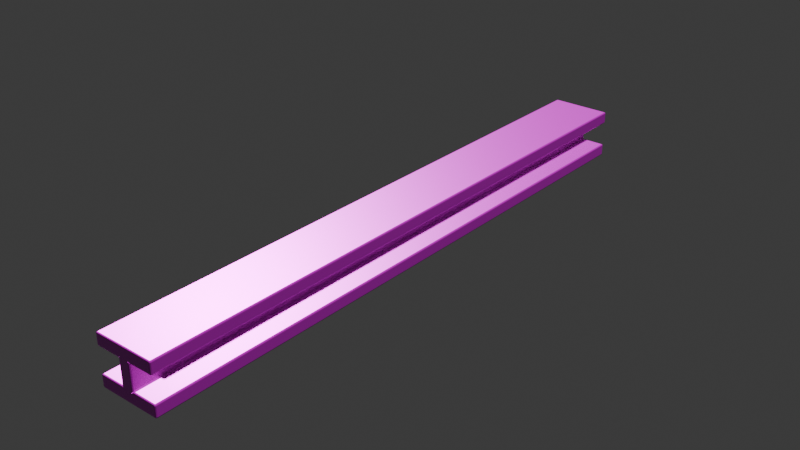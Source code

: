 # Source: beam_01.blend  (saved by Blender 4.5.87; exported with 4.5.12 LTS)
import bpy
from mathutils import Matrix  # noqa: F401  (used for matrix-valued properties, if any)

bpy.ops.wm.read_factory_settings(use_empty=True)
scene = bpy.context.scene
scene.name = 'Scene'

# ---- collections
col_collection = bpy.data.collections.new('Collection'); scene.collection.children.link(col_collection)

# ---- images (referenced by path relative to the original .blend; pixels are not part of the script)
import os
ASSET_DIR = os.environ.get("B2B_ASSET_DIR", "")  # directory of the original .blend (textures are referenced by path, not embedded)
HERE = os.path.dirname(os.path.abspath(__file__))  # packed textures are extracted next to this script under _unpacked/

def load_image(name, relpath, width, height, colorspace="sRGB"):
    """Load a texture the original file referenced (path relative to the .blend, or extracted next to this script)."""
    p = next((c for c in (os.path.join(HERE, relpath), os.path.join(ASSET_DIR, relpath)) if relpath and os.path.exists(c)), "")
    if p:
        img = bpy.data.images.load(p, check_existing=True)
        img.name = name
    else:  # same state as the original file: an image datablock whose file is absent (Cycles renders it pink)
        img = bpy.data.images.new(name, width, height)
        img.source = "FILE"
        img.filepath = "//" + (relpath or name)
    img.colorspace_settings.name = colorspace
    return img
img_beam01_basecolor_png = load_image('Beam01_BaseColor.png', 'Beam01_BaseColor.png', 1024, 1024, 'sRGB')
img_beam01_metallic_png = load_image('Beam01_Metallic.png', 'Beam01_Metallic.png', 1024, 1024, 'Non-Color')
img_beam01_roughness_png = load_image('Beam01_Roughness.png', 'Beam01_Roughness.png', 1024, 1024, 'Non-Color')
img_beam01_normal_png = load_image('Beam01_Normal.png', 'Beam01_Normal.png', 1024, 1024, 'Non-Color')

# ---- materials (node trees are filled in below, after node groups)
mat_beam01 = bpy.data.materials.new('Beam01')
mat_beam01.use_backface_culling = True

# ---- material node trees
mat_beam01.use_nodes = True; mat_beam01.node_tree.nodes.clear()
_N = mat_beam01.node_tree.nodes; _L = mat_beam01.node_tree.links
n0 = _N.new('ShaderNodeBsdfPrincipled'); n0.name = 'Principled BSDF'; n0.location = (20, 300)
n1 = _N.new('ShaderNodeOutputMaterial'); n1.name = 'Material Output'; n1.location = (300, 300)
n2 = _N.new('ShaderNodeTexImage'); n2.name = 'Image Texture'; n2.location = (85, -36)
n2.label = 'Base Color'
n2.image = img_beam01_basecolor_png
n3 = _N.new('ShaderNodeTexImage'); n3.name = 'Image Texture.001'; n3.location = (85, -316)
n3.label = 'Metallic'
n3.image = img_beam01_metallic_png
n4 = _N.new('ShaderNodeTexImage'); n4.name = 'Image Texture.002'; n4.location = (85, -596)
n4.label = 'Roughness'
n4.image = img_beam01_roughness_png
n5 = _N.new('ShaderNodeTexImage'); n5.name = 'Image Texture.003'; n5.location = (85, -876)
n5.label = 'Normal'
n5.image = img_beam01_normal_png
n6 = _N.new('ShaderNodeNormalMap'); n6.name = 'Normal Map'; n6.location = (-230, -340)
n7 = _N.new('ShaderNodeMapping'); n7.name = 'Mapping'; n7.location = (230, -36)
n8 = _N.new('NodeReroute'); n8.name = 'Reroute'; n8.location = (35, -592)
n8.width = 10
n8.socket_idname = 'NodeSocketVector'
n9 = _N.new('ShaderNodeTexCoord'); n9.name = 'Texture Coordinate'; n9.location = (30, -36)
n10 = _N.new('NodeFrame'); n10.name = 'Frame'; n10.location = (-1260, 336)
n10.label = 'Mapping'
n10.width = 400
n11 = _N.new('NodeFrame'); n11.name = 'Frame.001'; n11.location = (-615, 536)
n11.label = 'Textures'
n11.width = 355
n2.parent = n11
n3.parent = n11
n4.parent = n11
n5.parent = n11
n7.parent = n10
n8.parent = n11
n9.parent = n10
_L.new(n0.outputs[0], n1.inputs[0])
_L.new(n2.outputs[0], n0.inputs[0])
_L.new(n3.outputs[0], n0.inputs[1])
_L.new(n4.outputs[0], n0.inputs[2])
_L.new(n5.outputs[0], n6.inputs[1])
_L.new(n6.outputs[0], n0.inputs[5])
_L.new(n8.outputs[0], n2.inputs[0])
_L.new(n8.outputs[0], n3.inputs[0])
_L.new(n8.outputs[0], n4.inputs[0])
_L.new(n8.outputs[0], n5.inputs[0])
_L.new(n7.outputs[0], n8.inputs[0])
_L.new(n9.outputs[2], n7.inputs[0])
n1.is_active_output = True

# ---- world
world_world = bpy.data.worlds.new('World'); scene.world = world_world
world_world.use_nodes = True; world_world.node_tree.nodes.clear()
_N = world_world.node_tree.nodes; _L = world_world.node_tree.links
n0 = _N.new('ShaderNodeOutputWorld'); n0.name = 'World Output'; n0.location = (200, 100)
n1 = _N.new('ShaderNodeBackground'); n1.name = 'Background'; n1.location = (-200, 100)
n1.inputs[0].default_value = (0.05088, 0.05088, 0.05088, 1.0)
_L.new(n1.outputs[0], n0.inputs[0])
n0.is_active_output = True
world_world.color = (0.05088, 0.05088, 0.05088)
world_world.sun_shadow_jitter_overblur = 0.0

# ---- meshes
me_beam = bpy.data.meshes.new('Beam')
me_beam.from_pydata([(-0.5, -4.975, 0.375), (-0.4927, -4.993, 0.375), (-0.4894, -4.989, 0.3894), (-0.4927, -4.975, 0.3927), (-0.475, -5.0, 0.375), (-0.475, -4.993, 0.3927), (-0.4894, -4.989, 0.3894), (-0.4927, -4.993, 0.375), (-0.475, -4.975, 0.4), (-0.4927, -4.975, 0.3927), (-0.4894, -4.989, 0.3894), (-0.475, -4.993, 0.3927), (0.475, -4.975, 0.4), (0.475, -4.993, 0.3927), (0.4894, -4.989, 0.3894), (0.4927, -4.975, 0.3927), (0.475, -5.0, 0.375), (0.4927, -4.993, 0.375), (0.4894, -4.989, 0.3894), (0.475, -4.993, 0.3927), (0.5, -4.975, 0.375), (0.4927, -4.975, 0.3927), (0.4894, -4.989, 0.3894), (0.4927, -4.993, 0.375), (0.5, -4.975, 0.225), (0.4927, -4.993, 0.225), (0.4894, -4.989, 0.2106), (0.4927, -4.975, 0.2073), (0.475, -5.0, 0.225), (0.475, -4.993, 0.2073), (0.4894, -4.989, 0.2106), (0.4927, -4.993, 0.225), (0.475, -4.975, 0.2), (0.4927, -4.975, 0.2073), (0.4894, -4.989, 0.2106), (0.475, -4.993, 0.2073), (0.125, -4.975, 0.2), (0.1, -4.993, 0.2073), (0.1, -4.989, 0.2), (0.1073, -4.975, 0.1927), (0.075, -5.0, 0.225), (0.09268, -4.993, 0.2), (0.1, -4.989, 0.2), (0.1, -4.993, 0.2073), (0.1, -4.975, 0.175), (0.1073, -4.975, 0.1927), (0.1, -4.989, 0.2), (0.09268, -4.993, 0.2), (0.125, -4.975, -0.2), (0.1073, -4.975, -0.1927), (0.1, -4.989, -0.2), (0.1, -4.993, -0.2073), (0.1, -4.975, -0.175), (0.09268, -4.993, -0.2), (0.1, -4.989, -0.2), (0.1073, -4.975, -0.1927), (0.075, -5.0, -0.225), (0.1, -4.993, -0.2073), (0.1, -4.989, -0.2), (0.09268, -4.993, -0.2), (0.475, -4.975, -0.2), (0.475, -4.993, -0.2073), (0.4894, -4.989, -0.2106), (0.4927, -4.975, -0.2073), (0.475, -5.0, -0.225), (0.4927, -4.993, -0.225), (0.4894, -4.989, -0.2106), (0.475, -4.993, -0.2073), (0.5, -4.975, -0.225), (0.4927, -4.975, -0.2073), (0.4894, -4.989, -0.2106), (0.4927, -4.993, -0.225), (0.5, -4.975, -0.375), (0.4927, -4.993, -0.375), (0.4894, -4.989, -0.3894), (0.4927, -4.975, -0.3927), (0.475, -5.0, -0.375), (0.475, -4.993, -0.3927), (0.4894, -4.989, -0.3894), (0.4927, -4.993, -0.375), (0.475, -4.975, -0.4), (0.4927, -4.975, -0.3927), (0.4894, -4.989, -0.3894), (0.475, -4.993, -0.3927), (-0.5, -4.975, -0.375), (-0.4927, -4.975, -0.3927), (-0.4894, -4.989, -0.3894), (-0.4927, -4.993, -0.375), (-0.475, -4.975, -0.4), (-0.475, -4.993, -0.3927), (-0.4894, -4.989, -0.3894), (-0.4927, -4.975, -0.3927), (-0.475, -5.0, -0.375), (-0.4927, -4.993, -0.375), (-0.4894, -4.989, -0.3894), (-0.475, -4.993, -0.3927), (-0.5, -4.975, -0.225), (-0.4927, -4.993, -0.225), (-0.4894, -4.989, -0.2106), (-0.4927, -4.975, -0.2073), (-0.475, -5.0, -0.225), (-0.475, -4.993, -0.2073), (-0.4894, -4.989, -0.2106), (-0.4927, -4.993, -0.225), (-0.475, -4.975, -0.2), (-0.4927, -4.975, -0.2073), (-0.4894, -4.989, -0.2106), (-0.475, -4.993, -0.2073), (-0.125, -4.975, -0.2), (-0.1, -4.993, -0.2073), (-0.1, -4.989, -0.2), (-0.125, -4.975, -0.2), (-0.1, -4.989, -0.2), (-0.1073, -4.975, -0.1927), (-0.075, -5.0, -0.225), (-0.09268, -4.993, -0.2), (-0.1, -4.989, -0.2), (-0.1, -4.993, -0.2073), (-0.1, -4.975, -0.175), (-0.1073, -4.975, -0.1927), (-0.1, -4.989, -0.2), (-0.09268, -4.993, -0.2), (-0.125, -4.975, 0.2), (-0.1073, -4.975, 0.1927), (-0.1, -4.989, 0.2), (-0.1, -4.993, 0.2073), (-0.1, -4.975, 0.175), (-0.09268, -4.993, 0.2), (-0.1, -4.989, 0.2), (-0.1, -4.975, 0.175), (-0.1, -4.989, 0.2), (-0.1073, -4.975, 0.1927), (-0.075, -5.0, 0.225), (-0.1, -4.993, 0.2073), (-0.1, -4.989, 0.2), (-0.09268, -4.993, 0.2), (-0.5, -4.975, 0.225), (-0.4927, -4.975, 0.2073), (-0.4894, -4.989, 0.2106), (-0.4927, -4.993, 0.225), (-0.475, -4.975, 0.2), (-0.475, -4.993, 0.2073), (-0.4894, -4.989, 0.2106), (-0.4927, -4.975, 0.2073), (-0.475, -5.0, 0.225), (-0.4927, -4.993, 0.225), (-0.4894, -4.989, 0.2106), (-0.475, -4.993, 0.2073), (-0.5, 4.975, 0.375), (-0.4927, 4.975, 0.3927), (-0.4894, 4.989, 0.3894), (-0.4927, 4.993, 0.375), (-0.475, 4.975, 0.4), (-0.475, 4.993, 0.3927), (-0.4894, 4.989, 0.3894), (-0.4927, 4.975, 0.3927), (-0.475, 5.0, 0.375), (-0.4927, 4.993, 0.375), (-0.4894, 4.989, 0.3894), (-0.475, 4.993, 0.3927), (0.475, 4.975, 0.4), (0.4927, 4.975, 0.3927), (0.4894, 4.989, 0.3894), (0.475, 4.993, 0.3927), (0.5, 4.975, 0.375), (0.4927, 4.993, 0.375), (0.4894, 4.989, 0.3894), (0.4927, 4.975, 0.3927), (0.475, 5.0, 0.375), (0.475, 4.993, 0.3927), (0.4894, 4.989, 0.3894), (0.4927, 4.993, 0.375), (0.5, 4.975, 0.225), (0.4927, 4.975, 0.2073), (0.4894, 4.989, 0.2106), (0.4927, 4.993, 0.225), (0.475, 4.975, 0.2), (0.475, 4.993, 0.2073), (0.4894, 4.989, 0.2106), (0.4927, 4.975, 0.2073), (0.475, 5.0, 0.225), (0.4927, 4.993, 0.225), (0.4894, 4.989, 0.2106), (0.475, 4.993, 0.2073), (0.125, 4.975, 0.2), (0.1073, 4.975, 0.1927), (0.1, 4.989, 0.2), (0.1, 4.993, 0.2073), (0.1, 4.975, 0.175), (0.09268, 4.993, 0.2), (0.1, 4.989, 0.2), (0.1, 4.975, 0.175), (0.1, 4.989, 0.2), (0.1073, 4.975, 0.1927), (0.075, 5.0, 0.225), (0.1, 4.993, 0.2073), (0.1, 4.989, 0.2), (0.09268, 4.993, 0.2), (0.125, 4.975, -0.2), (0.1, 4.993, -0.2073), (0.1, 4.989, -0.2), (0.1073, 4.975, -0.1927), (0.075, 5.0, -0.225), (0.09268, 4.993, -0.2), (0.1, 4.989, -0.2), (0.1, 4.993, -0.2073), (0.1, 4.975, -0.175), (0.1073, 4.975, -0.1927), (0.1, 4.989, -0.2), (0.09268, 4.993, -0.2), (0.475, 4.975, -0.2), (0.4927, 4.975, -0.2073), (0.4894, 4.989, -0.2106), (0.475, 4.993, -0.2073), (0.5, 4.975, -0.225), (0.4927, 4.993, -0.225), (0.4894, 4.989, -0.2106), (0.4927, 4.975, -0.2073), (0.475, 5.0, -0.225), (0.475, 4.993, -0.2073), (0.4894, 4.989, -0.2106), (0.4927, 4.993, -0.225), (0.5, 4.975, -0.375), (0.4927, 4.975, -0.3927), (0.4894, 4.989, -0.3894), (0.4927, 4.993, -0.375), (0.475, 4.975, -0.4), (0.475, 4.993, -0.3927), (0.4894, 4.989, -0.3894), (0.4927, 4.975, -0.3927), (0.475, 5.0, -0.375), (0.4927, 4.993, -0.375), (0.4894, 4.989, -0.3894), (0.475, 4.993, -0.3927), (-0.5, 4.975, -0.375), (-0.4927, 4.993, -0.375), (-0.4894, 4.989, -0.3894), (-0.4927, 4.975, -0.3927), (-0.475, 5.0, -0.375), (-0.475, 4.993, -0.3927), (-0.4894, 4.989, -0.3894), (-0.4927, 4.993, -0.375), (-0.475, 4.975, -0.4), (-0.4927, 4.975, -0.3927), (-0.4894, 4.989, -0.3894), (-0.475, 4.993, -0.3927), (-0.5, 4.975, -0.225), (-0.4927, 4.975, -0.2073), (-0.4894, 4.989, -0.2106), (-0.4927, 4.993, -0.225), (-0.475, 4.975, -0.2), (-0.475, 4.993, -0.2073), (-0.4894, 4.989, -0.2106), (-0.4927, 4.975, -0.2073), (-0.475, 5.0, -0.225), (-0.4927, 4.993, -0.225), (-0.4894, 4.989, -0.2106), (-0.475, 4.993, -0.2073), (-0.125, 4.975, -0.2), (-0.1073, 4.975, -0.1927), (-0.1, 4.989, -0.2), (-0.1, 4.993, -0.2073), (-0.1, 4.975, -0.175), (-0.09268, 4.993, -0.2), (-0.1, 4.989, -0.2), (-0.1073, 4.975, -0.1927), (-0.075, 5.0, -0.225), (-0.1, 4.993, -0.2073), (-0.1, 4.989, -0.2), (-0.075, 5.0, -0.225), (-0.1, 4.989, -0.2), (-0.09268, 4.993, -0.2), (-0.125, 4.975, 0.2), (-0.1, 4.993, 0.2073), (-0.1, 4.989, 0.2), (-0.125, 4.975, 0.2), (-0.1, 4.989, 0.2), (-0.1073, 4.975, 0.1927), (-0.075, 5.0, 0.225), (-0.09268, 4.993, 0.2), (-0.1, 4.989, 0.2), (-0.1, 4.993, 0.2073), (-0.1, 4.975, 0.175), (-0.1073, 4.975, 0.1927), (-0.1, 4.989, 0.2), (-0.09268, 4.993, 0.2), (-0.5, 4.975, 0.225), (-0.4927, 4.993, 0.225), (-0.4894, 4.989, 0.2106), (-0.4927, 4.975, 0.2073), (-0.475, 5.0, 0.225), (-0.475, 4.993, 0.2073), (-0.4894, 4.989, 0.2106), (-0.4927, 4.993, 0.225), (-0.475, 4.975, 0.2), (-0.4927, 4.975, 0.2073), (-0.4894, 4.989, 0.2106), (-0.475, 4.993, 0.2073), (-0.1, -5.0, 0.375), (-0.1, -4.993, 0.3927), (-0.1, -4.993, 0.3927), (-0.1, -4.975, 0.4), (-0.075, -5.0, 0.225), (-0.1, -4.993, 0.2073), (0.1, -5.0, 0.375), (0.1, -4.993, 0.3927), (0.1, -4.993, 0.3927), (0.1, -4.975, 0.4), (0.075, -5.0, 0.225), (0.1, -4.993, 0.2073), (0.075, -5.0, -0.225), (0.1, -4.993, -0.2073), (0.1, -5.0, -0.375), (0.1, -4.993, -0.3927), (0.1, -4.993, -0.3927), (0.1, -4.975, -0.4), (-0.1, -5.0, -0.375), (-0.1, -4.993, -0.3927), (-0.1, -4.993, -0.3927), (-0.1, -4.975, -0.4), (-0.1, -4.993, -0.2073), (0.09268, -4.993, -0.2), (0.09268, -4.993, 0.2), (-0.09268, -4.993, 0.2), (-0.09268, -4.993, 0.2), (-0.1, 4.975, 0.4), (-0.1, 4.993, 0.3927), (-0.1, 4.993, 0.3927), (-0.1, 5.0, 0.375), (-0.1, 4.993, 0.2073), (-0.1, 4.993, 0.2073), (-0.075, 5.0, 0.225), (0.1, 4.975, 0.4), (0.1, 4.993, 0.3927), (0.1, 4.993, 0.3927), (0.1, 5.0, 0.375), (0.1, 4.993, 0.2073), (0.075, 5.0, 0.225), (0.1, 4.993, -0.2073), (0.075, 5.0, -0.225), (0.1, 4.975, -0.4), (0.1, 4.993, -0.3927), (0.1, 4.993, -0.3927), (0.1, 5.0, -0.375), (-0.1, 4.975, -0.4), (-0.1, 4.993, -0.3927), (-0.1, 4.993, -0.3927), (-0.1, 5.0, -0.375), (-0.1, 4.993, -0.2073), (0.09268, 4.993, 0.2), (0.09268, 4.993, 0.2), (0.09268, 4.993, -0.2), (0.075, 5.0, -0.225), (-0.09268, 4.993, 0.2), (0.075, 5.0, -0.225)], [], [(0, 1, 2), (0, 2, 3), (4, 5, 6), (4, 6, 7), (8, 9, 10), (8, 10, 11), (12, 13, 14), (12, 14, 15), (16, 17, 18), (16, 18, 19), (20, 21, 22), (20, 22, 23), (24, 25, 26), (24, 26, 27), (28, 29, 30), (28, 30, 31), (32, 33, 34), (32, 34, 35), (36, 37, 38), (36, 38, 39), (40, 41, 42), (40, 42, 43), (44, 45, 46), (44, 46, 47), (48, 49, 50), (48, 50, 51), (52, 53, 54), (52, 54, 55), (56, 57, 58), (56, 58, 59), (60, 61, 62), (60, 62, 63), (64, 65, 66), (64, 66, 67), (68, 69, 70), (68, 70, 71), (72, 73, 74), (72, 74, 75), (76, 77, 78), (76, 78, 79), (80, 81, 82), (80, 82, 83), (84, 85, 86), (84, 86, 87), (88, 89, 90), (88, 90, 91), (92, 93, 94), (92, 94, 95), (96, 97, 98), (96, 98, 99), (100, 101, 102), (100, 102, 103), (104, 105, 106), (104, 106, 107), (108, 109, 110), (111, 112, 113), (114, 115, 116), (114, 116, 117), (118, 119, 120), (118, 120, 121), (122, 123, 124), (122, 124, 125), (126, 127, 128), (129, 130, 131), (132, 133, 134), (132, 134, 135), (136, 137, 138), (136, 138, 139), (140, 141, 142), (140, 142, 143), (144, 145, 146), (144, 146, 147), (148, 149, 150), (148, 150, 151), (152, 153, 154), (152, 154, 155), (156, 157, 158), (156, 158, 159), (160, 161, 162), (160, 162, 163), (164, 165, 166), (164, 166, 167), (168, 169, 170), (168, 170, 171), (172, 173, 174), (172, 174, 175), (176, 177, 178), (176, 178, 179), (180, 181, 182), (180, 182, 183), (184, 185, 186), (184, 186, 187), (188, 189, 190), (191, 192, 193), (194, 195, 196), (194, 196, 197), (198, 199, 200), (198, 200, 201), (202, 203, 204), (202, 204, 205), (206, 207, 208), (206, 208, 209), (210, 211, 212), (210, 212, 213), (214, 215, 216), (214, 216, 217), (218, 219, 220), (218, 220, 221), (222, 223, 224), (222, 224, 225), (226, 227, 228), (226, 228, 229), (230, 231, 232), (230, 232, 233), (234, 235, 236), (234, 236, 237), (238, 239, 240), (238, 240, 241), (242, 243, 244), (242, 244, 245), (246, 247, 248), (246, 248, 249), (250, 251, 252), (250, 252, 253), (254, 255, 256), (254, 256, 257), (258, 259, 260), (258, 260, 261), (262, 263, 264), (262, 264, 265), (266, 267, 268), (269, 270, 271), (272, 273, 274), (275, 276, 277), (278, 279, 280), (278, 280, 281), (282, 283, 284), (282, 284, 285), (286, 287, 288), (286, 288, 289), (290, 291, 292), (290, 292, 293), (294, 295, 296), (294, 296, 297), (0, 136, 139), (0, 139, 1), (7, 145, 144), (7, 144, 4), (4, 298, 299), (4, 299, 5), (11, 300, 301), (11, 301, 8), (302, 144, 147), (302, 147, 303), (125, 141, 140), (125, 140, 122), (298, 304, 305), (298, 305, 299), (300, 306, 307), (300, 307, 301), (304, 16, 19), (304, 19, 305), (306, 13, 12), (306, 12, 307), (16, 28, 31), (16, 31, 17), (23, 25, 24), (23, 24, 20), (28, 308, 309), (28, 309, 29), (35, 37, 36), (35, 36, 32), (310, 64, 67), (310, 67, 311), (51, 61, 60), (51, 60, 48), (64, 76, 79), (64, 79, 65), (71, 73, 72), (71, 72, 68), (76, 312, 313), (76, 313, 77), (83, 314, 315), (83, 315, 80), (312, 316, 317), (312, 317, 313), (314, 318, 319), (314, 319, 315), (92, 100, 103), (92, 103, 93), (87, 97, 96), (87, 96, 84), (100, 114, 117), (100, 117, 101), (107, 320, 111), (107, 111, 104), (316, 92, 95), (316, 95, 317), (318, 89, 88), (318, 88, 319), (308, 310, 321), (308, 321, 322), (47, 53, 52), (47, 52, 44), (114, 302, 323), (114, 323, 115), (121, 324, 129), (121, 129, 118), (156, 290, 293), (156, 293, 157), (151, 287, 286), (151, 286, 148), (152, 325, 326), (152, 326, 153), (159, 327, 328), (159, 328, 156), (275, 294, 297), (275, 297, 329), (330, 291, 290), (330, 290, 331), (325, 332, 333), (325, 333, 326), (327, 334, 335), (327, 335, 328), (332, 160, 163), (332, 163, 333), (334, 169, 168), (334, 168, 335), (164, 172, 175), (164, 175, 165), (171, 181, 180), (171, 180, 168), (176, 184, 187), (176, 187, 177), (183, 336, 337), (183, 337, 180), (198, 210, 213), (198, 213, 199), (338, 219, 218), (338, 218, 339), (214, 222, 225), (214, 225, 215), (221, 231, 230), (221, 230, 218), (226, 340, 341), (226, 341, 227), (233, 342, 343), (233, 343, 230), (340, 344, 345), (340, 345, 341), (342, 346, 347), (342, 347, 343), (234, 246, 249), (234, 249, 235), (241, 255, 254), (241, 254, 238), (250, 258, 261), (250, 261, 251), (257, 348, 269), (257, 269, 254), (344, 242, 245), (344, 245, 345), (346, 239, 238), (346, 238, 347), (191, 206, 209), (191, 209, 349), (350, 351, 352), (350, 352, 337), (262, 282, 285), (262, 285, 263), (271, 353, 331), (271, 331, 269), (8, 152, 155), (8, 155, 9), (3, 149, 148), (3, 148, 0), (20, 164, 167), (20, 167, 21), (15, 161, 160), (15, 160, 12), (32, 176, 179), (32, 179, 33), (27, 173, 172), (27, 172, 24), (44, 191, 193), (44, 193, 45), (39, 185, 184), (39, 184, 36), (48, 198, 201), (48, 201, 49), (55, 207, 206), (55, 206, 52), (68, 214, 217), (68, 217, 69), (63, 211, 210), (63, 210, 60), (80, 226, 229), (80, 229, 81), (75, 223, 222), (75, 222, 72), (84, 234, 237), (84, 237, 85), (91, 243, 242), (91, 242, 88), (104, 250, 253), (104, 253, 105), (99, 247, 246), (99, 246, 96), (118, 262, 265), (118, 265, 119), (113, 259, 258), (113, 258, 111), (122, 275, 277), (122, 277, 123), (131, 283, 282), (131, 282, 129), (136, 286, 289), (136, 289, 137), (143, 295, 294), (143, 294, 140), (136, 0, 148), (136, 148, 286), (4, 144, 302), (4, 302, 298), (8, 301, 325), (8, 325, 152), (298, 302, 308), (298, 308, 304), (301, 307, 332), (301, 332, 325), (304, 308, 28), (304, 28, 16), (307, 12, 160), (307, 160, 332), (20, 24, 172), (20, 172, 164), (32, 36, 184), (32, 184, 176), (44, 52, 206), (44, 206, 191), (308, 302, 114), (308, 114, 310), (310, 114, 316), (310, 316, 312), (310, 312, 76), (310, 76, 64), (48, 60, 210), (48, 210, 198), (68, 72, 222), (68, 222, 214), (80, 315, 340), (80, 340, 226), (315, 319, 344), (315, 344, 340), (100, 92, 316), (100, 316, 114), (319, 88, 242), (319, 242, 344), (84, 96, 246), (84, 246, 234), (104, 111, 258), (104, 258, 250), (118, 129, 282), (118, 282, 262), (122, 140, 294), (122, 294, 275), (156, 328, 331), (156, 331, 290), (328, 335, 337), (328, 337, 331), (335, 168, 180), (335, 180, 337), (337, 354, 269), (337, 269, 331), (354, 343, 347), (354, 347, 269), (354, 218, 230), (354, 230, 343), (254, 269, 347), (254, 347, 238)])
me_beam.polygons.foreach_set('use_smooth', [1, 1, 1, 1, 1, 1, 1, 1, 1, 1, 1, 1, 1, 1, 1, 1, 1, 1, 1, 1, 1, 1, 1, 1, 1, 1, 1, 1, 1, 1, 1, 1, 1, 1, 1, 1, 1, 1, 1, 1, 1, 1, 1, 1, 1, 1, 1, 1, 1, 1, 1, 1, 1, 1, 1, 1, 1, 1, 1, 1, 1, 1, 1, 1, 1, 1, 1, 1, 1, 1, 1, 1, 1, 1, 1, 1, 1, 1, 1, 1, 1, 1, 1, 1, 1, 1, 1, 1, 1, 1, 1, 1, 1, 1, 1, 1, 1, 1, 1, 1, 1, 1, 1, 1, 1, 1, 1, 1, 1, 1, 1, 1, 1, 1, 1, 1, 1, 1, 1, 1, 1, 1, 1, 1, 1, 1, 1, 1, 1, 1, 1, 1, 1, 1, 1, 1, 1, 1, 1, 1, 1, 1, 1, 1, 1, 1, 1, 1, 1, 1, 1, 1, 1, 1, 1, 1, 1, 1, 1, 1, 1, 1, 1, 1, 1, 1, 1, 1, 1, 1, 1, 1, 1, 1, 1, 1, 1, 1, 1, 1, 1, 1, 1, 1, 1, 1, 1, 1, 1, 1, 1, 1, 1, 1, 1, 1, 1, 1, 1, 1, 1, 1, 1, 1, 1, 1, 1, 1, 1, 1, 1, 1, 1, 1, 1, 1, 1, 1, 1, 1, 1, 1, 1, 1, 1, 1, 1, 1, 1, 1, 1, 1, 1, 1, 1, 1, 1, 1, 1, 1, 1, 1, 1, 1, 1, 1, 1, 1, 1, 1, 1, 1, 1, 1, 1, 1, 1, 1, 1, 1, 1, 1, 1, 1, 1, 1, 1, 1, 1, 1, 1, 1, 1, 1, 1, 1, 1, 1, 1, 1, 1, 1, 1, 1, 1, 1, 1, 1, 1, 1, 1, 1, 1, 1, 1, 1, 1, 1, 1, 1, 1, 1, 1, 1, 1, 1, 1, 1, 1, 1, 1, 1, 1, 1, 1, 1, 1, 1, 1, 1, 0, 0, 0, 0, 0, 0, 0, 0, 0, 0, 0, 0, 0, 0, 0, 0, 0, 0, 0, 0, 0, 0, 0, 0, 0, 0, 0, 0, 0, 0, 0, 0, 0, 0, 0, 0, 0, 0, 0, 0, 0, 0, 0, 0, 0, 0, 0, 0, 0, 0, 0, 0, 0, 0, 0, 0, 0, 0, 0, 0])
_uv = me_beam.uv_layers.new(name='UVMap')
_uv.uv.foreach_set('vector', [0.5025, 0.9975, 0.5025, 1.0, 0.5011, 1.0, 0.5025, 0.9975, 0.5011, 1.0, 0.5, 0.9975, 0.5225, 0.0025, 0.52, 0.0025, 0.52, 0.001057, 0.5225, 0.0025, 0.52, 0.001057, 0.5225, 0.0, 0.0025, 0.0025, 0.0, 0.0025, 0.0, 0.001057, 0.0025, 0.0025, 0.0, 0.001057, 0.0025, 0.0, 0.0975, 0.0025, 0.0975, 0.0, 0.09894, 0.0, 0.0975, 0.0025, 0.09894, 0.0, 0.1, 0.0025, 0.5225, 0.0975, 0.5225, 0.1, 0.5211, 0.1, 0.5225, 0.0975, 0.5211, 0.1, 0.52, 0.0975, 0.4425, 0.0025, 0.44, 0.0025, 0.44, 0.001057, 0.4425, 0.0025, 0.44, 0.001057, 0.4425, 0.0, 0.4575, 0.0025, 0.4575, 0.0, 0.4589, 0.0, 0.4575, 0.0025, 0.4589, 0.0, 0.46, 0.0025, 0.5375, 0.0975, 0.54, 0.0975, 0.54, 0.09894, 0.5375, 0.0975, 0.54, 0.09894, 0.5375, 0.1, 0.2825, 0.0025, 0.28, 0.0025, 0.28, 0.001057, 0.2825, 0.0025, 0.28, 0.001057, 0.2825, 0.0, 0.3175, 0.0025, 0.32, 0.0, 0.32, 0.0, 0.3175, 0.0025, 0.32, 0.0, 0.32, 0.0025, 0.5375, 0.0575, 0.54, 0.06, 0.54, 0.06, 0.5375, 0.0575, 0.54, 0.06, 0.54, 0.06, 0.2025, 0.0025, 0.2, 0.0025, 0.2, 0.001056, 0.2025, 0.0025, 0.2, 0.001056, 0.2, 0.0, 0.3225, 0.0025, 0.32, 0.0025, 0.32, 0.001056, 0.3225, 0.0025, 0.32, 0.001056, 0.32, 0.0, 0.2375, 0.0025, 0.24, 0.0, 0.24, 0.0, 0.2375, 0.0025, 0.24, 0.0, 0.24, 0.0025, 0.5825, 0.0575, 0.58, 0.06, 0.58, 0.06, 0.5825, 0.0575, 0.58, 0.06, 0.58, 0.06, 0.3575, 0.0025, 0.3575, 0.0, 0.3589, 0.0, 0.3575, 0.0025, 0.3589, 0.0, 0.36, 0.0025, 0.5825, 0.0975, 0.5825, 0.1, 0.5811, 0.1, 0.5825, 0.0975, 0.5811, 0.1, 0.58, 0.0975, 0.4625, 0.0025, 0.46, 0.0025, 0.46, 0.001057, 0.4625, 0.0025, 0.46, 0.001057, 0.4625, 0.0, 0.4775, 0.0025, 0.4775, 0.0, 0.4789, 0.0, 0.4775, 0.0025, 0.4789, 0.0, 0.48, 0.0025, 0.5975, 0.0975, 0.6, 0.0975, 0.6, 0.09894, 0.5975, 0.0975, 0.6, 0.09894, 0.5975, 0.1, 0.1025, 0.0025, 0.1, 0.0025, 0.1, 0.001057, 0.1025, 0.0025, 0.1, 0.001057, 0.1025, 0.0, 0.4975, 0.9975, 0.5, 0.9975, 0.5, 0.9989, 0.4975, 0.9975, 0.5, 0.9989, 0.4975, 1.0, 0.1975, 0.0025, 0.1975, 0.0, 0.1989, 0.0, 0.1975, 0.0025, 0.1989, 0.0, 0.2, 0.0025, 0.5975, 0.0025, 0.5975, 0.0, 0.5989, 0.0, 0.5975, 0.0025, 0.5989, 0.0, 0.6, 0.0025, 0.4825, 0.9975, 0.4825, 1.0, 0.4811, 1.0, 0.4825, 0.9975, 0.4811, 1.0, 0.48, 0.9975, 0.5825, 0.0025, 0.58, 0.0025, 0.58, 0.001057, 0.5825, 0.0025, 0.58, 0.001057, 0.5825, 0.0, 0.3625, 0.0025, 0.36, 0.0025, 0.36, 0.001057, 0.3625, 0.0025, 0.36, 0.001057, 0.3625, 0.0, 0.3975, 0.0025, 0.4, 0.0, 0.4, 0.0, 0.3975, 0.0025, 0.4, 0.0, 0.4, 0.0025, 0.5825, 0.0425, 0.58, 0.04, 0.58, 0.04, 0.5825, 0.0425, 0.58, 0.04, 0.58, 0.04, 0.2775, 0.9975, 0.28, 0.9975, 0.28, 0.9989, 0.2775, 0.9975, 0.28, 0.9989, 0.28, 1.0, 0.4025, 0.0025, 0.4, 0.0025, 0.4, 0.001056, 0.4025, 0.0025, 0.4, 0.001056, 0.4, 0.0, 0.2425, 0.9975, 0.24, 1.0, 0.24, 1.0, 0.2425, 0.9975, 0.24, 1.0, 0.24, 0.9975, 0.5375, 0.0425, 0.54, 0.04, 0.54, 0.04, 0.5375, 0.0425, 0.54, 0.04, 0.54, 0.04, 0.5175, 0.9975, 0.52, 0.9975, 0.52, 0.9989, 0.5175, 0.9975, 0.52, 0.9989, 0.5175, 1.0, 0.4375, 0.0025, 0.4375, 0.0, 0.4389, 0.0, 0.4375, 0.0025, 0.4389, 0.0, 0.44, 0.0025, 0.5375, 0.0025, 0.5375, 0.0, 0.5389, 0.0, 0.5375, 0.0025, 0.5389, 0.0, 0.54, 0.0025, 0.5025, 0.0025, 0.5, 0.0025, 0.5, 0.001057, 0.5025, 0.0025, 0.5, 0.001057, 0.5025, 0.0, 0.0025, 0.9975, 0.0025, 1.0, 0.001057, 1.0, 0.0025, 0.9975, 0.001057, 1.0, 0.0, 0.9975, 0.5225, 0.1975, 0.5225, 0.2, 0.5211, 0.2, 0.5225, 0.1975, 0.5211, 0.2, 0.52, 0.1975, 0.0975, 0.9975, 0.1, 0.9975, 0.1, 0.9989, 0.0975, 0.9975, 0.1, 0.9989, 0.0975, 1.0, 0.4425, 0.9975, 0.4425, 1.0, 0.4411, 1.0, 0.4425, 0.9975, 0.4411, 1.0, 0.44, 0.9975, 0.5225, 0.1025, 0.52, 0.1025, 0.52, 0.1011, 0.5225, 0.1025, 0.52, 0.1011, 0.5225, 0.1, 0.4575, 0.9975, 0.46, 0.9975, 0.46, 0.9989, 0.4575, 0.9975, 0.46, 0.9989, 0.4575, 1.0, 0.2825, 0.9975, 0.2825, 1.0, 0.2811, 1.0, 0.2825, 0.9975, 0.2811, 1.0, 0.28, 0.9975, 0.5375, 0.1025, 0.5375, 0.1, 0.5389, 0.1, 0.5375, 0.1025, 0.5389, 0.1, 0.54, 0.1025, 0.3175, 0.9975, 0.32, 0.9975, 0.32, 0.9989, 0.3175, 0.9975, 0.32, 0.9989, 0.32, 1.0, 0.2025, 0.9975, 0.2, 1.0, 0.2, 1.0, 0.2025, 0.9975, 0.2, 1.0, 0.2, 0.9975, 0.5375, 0.1425, 0.54, 0.14, 0.54, 0.14, 0.5375, 0.1425, 0.54, 0.14, 0.54, 0.14, 0.3225, 0.9975, 0.32, 1.0, 0.32, 1.0, 0.3225, 0.9975, 0.32, 1.0, 0.32, 0.9975, 0.5825, 0.1425, 0.58, 0.14, 0.58, 0.14, 0.5825, 0.1425, 0.58, 0.14, 0.58, 0.14, 0.2375, 0.9975, 0.24, 0.9975, 0.24, 0.9989, 0.2375, 0.9975, 0.24, 0.9989, 0.24, 1.0, 0.3575, 0.9975, 0.36, 0.9975, 0.36, 0.9989, 0.3575, 0.9975, 0.36, 0.9989, 0.3575, 1.0, 0.4625, 0.9975, 0.4625, 1.0, 0.4611, 1.0, 0.4625, 0.9975, 0.4611, 1.0, 0.46, 0.9975, 0.5825, 0.1025, 0.58, 0.1025, 0.58, 0.1011, 0.5825, 0.1025, 0.58, 0.1011, 0.5825, 0.1, 0.4775, 0.9975, 0.48, 0.9975, 0.48, 0.9989, 0.4775, 0.9975, 0.48, 0.9989, 0.4775, 1.0, 0.1025, 0.9975, 0.1025, 1.0, 0.1011, 1.0, 0.1025, 0.9975, 0.1011, 1.0, 0.1, 0.9975, 0.5975, 0.1025, 0.5975, 0.1, 0.5989, 0.1, 0.5975, 0.1025, 0.5989, 0.1, 0.6, 0.1025, 0.4975, 0.0025, 0.4975, 0.0, 0.4989, 0.0, 0.4975, 0.0025, 0.4989, 0.0, 0.5, 0.0025, 0.5975, 0.1975, 0.6, 0.1975, 0.6, 0.1989, 0.5975, 0.1975, 0.6, 0.1989, 0.5975, 0.2, 0.1975, 0.9975, 0.2, 0.9975, 0.2, 0.9989, 0.1975, 0.9975, 0.2, 0.9989, 0.1975, 1.0, 0.4825, 0.0025, 0.48, 0.0025, 0.48, 0.001057, 0.4825, 0.0025, 0.48, 0.001057, 0.4825, 0.0, 0.3625, 0.9975, 0.3625, 1.0, 0.3611, 1.0, 0.3625, 0.9975, 0.3611, 1.0, 0.36, 0.9975, 0.5825, 0.1975, 0.5825, 0.2, 0.5811, 0.2, 0.5825, 0.1975, 0.5811, 0.2, 0.58, 0.1975, 0.3975, 0.9975, 0.4, 0.9975, 0.4, 0.9989, 0.3975, 0.9975, 0.4, 0.9989, 0.4, 1.0, 0.2775, 0.0025, 0.28, 0.0, 0.28, 0.0, 0.2775, 0.0025, 0.28, 0.0, 0.28, 0.0025, 0.5825, 0.1575, 0.58, 0.16, 0.58, 0.16, 0.5825, 0.1575, 0.58, 0.16, 0.58, 0.16, 0.4025, 0.9975, 0.4, 1.0, 0.4, 1.0, 0.4025, 0.9975, 0.4, 1.0, 0.4, 0.9975, 0.5375, 0.1575, 0.54, 0.16, 0.54, 0.16, 0.5375, 0.1575, 0.54, 0.16, 0.54, 0.16, 0.2425, 0.0025, 0.24, 0.0025, 0.24, 0.001056, 0.2425, 0.0025, 0.24, 0.001056, 0.24, 0.0, 0.5175, 0.0025, 0.5175, 0.0, 0.5189, 0.0, 0.5175, 0.0025, 0.5189, 0.0, 0.52, 0.0025, 0.5375, 0.1975, 0.54, 0.1975, 0.54, 0.1989, 0.5375, 0.1975, 0.54, 0.1989, 0.5375, 0.2, 0.4375, 0.9975, 0.44, 0.9975, 0.44, 0.9989, 0.4375, 0.9975, 0.44, 0.9989, 0.4375, 1.0, 0.5025, 0.9975, 0.5175, 0.9975, 0.5175, 1.0, 0.5025, 0.9975, 0.5175, 1.0, 0.5025, 1.0, 0.5225, 0.0, 0.5375, 0.0, 0.5375, 0.0025, 0.5225, 0.0, 0.5375, 0.0025, 0.5225, 0.0025, 0.5225, 0.0025, 0.5225, 0.04, 0.52, 0.04, 0.5225, 0.0025, 0.52, 0.04, 0.52, 0.0025, 0.0025, 0.0, 0.04, 0.0, 0.04, 0.0025, 0.0025, 0.0, 0.04, 0.0025, 0.0025, 0.0025, 0.5375, 0.0425, 0.5375, 0.0025, 0.54, 0.0025, 0.5375, 0.0425, 0.54, 0.0025, 0.54, 0.04, 0.4, 0.0, 0.4375, 0.0, 0.4375, 0.0025, 0.4, 0.0, 0.4375, 0.0025, 0.4025, 0.0025, 0.5225, 0.04, 0.5225, 0.06, 0.52, 0.06, 0.5225, 0.04, 0.52, 0.06, 0.52, 0.04, 0.04, 0.0, 0.06, 0.0, 0.06, 0.0025, 0.04, 0.0, 0.06, 0.0025, 0.04, 0.0025, 0.5225, 0.06, 0.5225, 0.0975, 0.52, 0.0975, 0.5225, 0.06, 0.52, 0.0975, 0.52, 0.06, 0.06, 0.0, 0.0975, 0.0, 0.0975, 0.0025, 0.06, 0.0, 0.0975, 0.0025, 0.06, 0.0025, 0.5225, 0.0975, 0.5375, 0.0975, 0.5375, 0.1, 0.5225, 0.0975, 0.5375, 0.1, 0.5225, 0.1, 0.4425, 0.0, 0.4575, 0.0, 0.4575, 0.0025, 0.4425, 0.0, 0.4575, 0.0025, 0.4425, 0.0025, 0.5375, 0.0975, 0.5375, 0.0575, 0.54, 0.06, 0.5375, 0.0975, 0.54, 0.06, 0.54, 0.0975, 0.2825, 0.0, 0.32, 0.0, 0.3175, 0.0025, 0.2825, 0.0, 0.3175, 0.0025, 0.2825, 0.0025, 0.5825, 0.0575, 0.5825, 0.0975, 0.58, 0.0975, 0.5825, 0.0575, 0.58, 0.0975, 0.58, 0.06, 0.32, 0.0, 0.3575, 0.0, 0.3575, 0.0025, 0.32, 0.0, 0.3575, 0.0025, 0.3225, 0.0025, 0.5825, 0.0975, 0.5975, 0.0975, 0.5975, 0.1, 0.5825, 0.0975, 0.5975, 0.1, 0.5825, 0.1, 0.4625, 0.0, 0.4775, 0.0, 0.4775, 0.0025, 0.4625, 0.0, 0.4775, 0.0025, 0.4625, 0.0025, 0.5975, 0.0975, 0.5975, 0.06, 0.6, 0.06, 0.5975, 0.0975, 0.6, 0.06, 0.6, 0.0975, 0.1025, 0.0, 0.14, 0.0, 0.14, 0.0025, 0.1025, 0.0, 0.14, 0.0025, 0.1025, 0.0025, 0.5975, 0.06, 0.5975, 0.04, 0.6, 0.04, 0.5975, 0.06, 0.6, 0.04, 0.6, 0.06, 0.14, 0.0, 0.16, 0.0, 0.16, 0.0025, 0.14, 0.0, 0.16, 0.0025, 0.14, 0.0025, 0.5975, 0.0025, 0.5825, 0.0025, 0.5825, 0.0, 0.5975, 0.0025, 0.5825, 0.0, 0.5975, 0.0, 0.4975, 1.0, 0.4825, 1.0, 0.4825, 0.9975, 0.4975, 1.0, 0.4825, 0.9975, 0.4975, 0.9975, 0.5825, 0.0025, 0.5825, 0.0425, 0.58, 0.04, 0.5825, 0.0025, 0.58, 0.04, 0.58, 0.0025, 0.3625, 0.0, 0.4, 0.0, 0.3975, 0.0025, 0.3625, 0.0, 0.3975, 0.0025, 0.3625, 0.0025, 0.5975, 0.04, 0.5975, 0.0025, 0.6, 0.0025, 0.5975, 0.04, 0.6, 0.0025, 0.6, 0.04, 0.16, 0.0, 0.1975, 0.0, 0.1975, 0.0025, 0.16, 0.0, 0.1975, 0.0025, 0.16, 0.0025, 0.5375, 0.0575, 0.5825, 0.0575, 0.58, 0.06, 0.5375, 0.0575, 0.58, 0.06, 0.54, 0.06, 0.2, 0.0, 0.24, 0.0, 0.2375, 0.0025, 0.2, 0.0, 0.2375, 0.0025, 0.2025, 0.0025, 0.5825, 0.0425, 0.5375, 0.0425, 0.54, 0.04, 0.5825, 0.0425, 0.54, 0.04, 0.58, 0.04, 0.28, 1.0, 0.24, 1.0, 0.2425, 0.9975, 0.28, 1.0, 0.2425, 0.9975, 0.2775, 0.9975, 0.5225, 0.1975, 0.5375, 0.1975, 0.5375, 0.2, 0.5225, 0.1975, 0.5375, 0.2, 0.5225, 0.2, 0.5025, 0.0, 0.5175, 0.0, 0.5175, 0.0025, 0.5025, 0.0, 0.5175, 0.0025, 0.5025, 0.0025, 0.0025, 0.9975, 0.04, 0.9975, 0.04, 1.0, 0.0025, 0.9975, 0.04, 1.0, 0.0025, 1.0, 0.52, 0.1975, 0.52, 0.16, 0.5225, 0.16, 0.52, 0.1975, 0.5225, 0.16, 0.5225, 0.1975, 0.4025, 0.9975, 0.4375, 0.9975, 0.4375, 1.0, 0.4025, 0.9975, 0.4375, 1.0, 0.4, 1.0, 0.54, 0.16, 0.54, 0.1975, 0.5375, 0.1975, 0.54, 0.16, 0.5375, 0.1975, 0.5375, 0.1575, 0.04, 0.9975, 0.06, 0.9975, 0.06, 1.0, 0.04, 0.9975, 0.06, 1.0, 0.04, 1.0, 0.52, 0.16, 0.52, 0.14, 0.5225, 0.14, 0.52, 0.16, 0.5225, 0.14, 0.5225, 0.16, 0.06, 0.9975, 0.0975, 0.9975, 0.0975, 1.0, 0.06, 0.9975, 0.0975, 1.0, 0.06, 1.0, 0.52, 0.14, 0.52, 0.1025, 0.5225, 0.1025, 0.52, 0.14, 0.5225, 0.1025, 0.5225, 0.14, 0.4425, 0.9975, 0.4575, 0.9975, 0.4575, 1.0, 0.4425, 0.9975, 0.4575, 1.0, 0.4425, 1.0, 0.5225, 0.1, 0.5375, 0.1, 0.5375, 0.1025, 0.5225, 0.1, 0.5375, 0.1025, 0.5225, 0.1025, 0.2825, 0.9975, 0.3175, 0.9975, 0.32, 1.0, 0.2825, 0.9975, 0.32, 1.0, 0.2825, 1.0, 0.54, 0.1025, 0.54, 0.14, 0.5375, 0.1425, 0.54, 0.1025, 0.5375, 0.1425, 0.5375, 0.1025, 0.3225, 0.9975, 0.3575, 0.9975, 0.3575, 1.0, 0.3225, 0.9975, 0.3575, 1.0, 0.32, 1.0, 0.58, 0.14, 0.58, 0.1025, 0.5825, 0.1025, 0.58, 0.14, 0.5825, 0.1025, 0.5825, 0.1425, 0.4625, 0.9975, 0.4775, 0.9975, 0.4775, 1.0, 0.4625, 0.9975, 0.4775, 1.0, 0.4625, 1.0, 0.5825, 0.1, 0.5975, 0.1, 0.5975, 0.1025, 0.5825, 0.1, 0.5975, 0.1025, 0.5825, 0.1025, 0.1025, 0.9975, 0.14, 0.9975, 0.14, 1.0, 0.1025, 0.9975, 0.14, 1.0, 0.1025, 1.0, 0.6, 0.1025, 0.6, 0.14, 0.5975, 0.14, 0.6, 0.1025, 0.5975, 0.14, 0.5975, 0.1025, 0.14, 0.9975, 0.16, 0.9975, 0.16, 1.0, 0.14, 0.9975, 0.16, 1.0, 0.14, 1.0, 0.6, 0.14, 0.6, 0.16, 0.5975, 0.16, 0.6, 0.14, 0.5975, 0.16, 0.5975, 0.14, 0.4975, 0.0025, 0.4825, 0.0025, 0.4825, 0.0, 0.4975, 0.0025, 0.4825, 0.0, 0.4975, 0.0, 0.5975, 0.2, 0.5825, 0.2, 0.5825, 0.1975, 0.5975, 0.2, 0.5825, 0.1975, 0.5975, 0.1975, 0.3625, 0.9975, 0.3975, 0.9975, 0.4, 1.0, 0.3625, 0.9975, 0.4, 1.0, 0.3625, 1.0, 0.58, 0.1975, 0.58, 0.16, 0.5825, 0.1575, 0.58, 0.1975, 0.5825, 0.1575, 0.5825, 0.1975, 0.16, 0.9975, 0.1975, 0.9975, 0.1975, 1.0, 0.16, 0.9975, 0.1975, 1.0, 0.16, 1.0, 0.6, 0.16, 0.6, 0.1975, 0.5975, 0.1975, 0.6, 0.16, 0.5975, 0.1975, 0.5975, 0.16, 0.2025, 0.9975, 0.2375, 0.9975, 0.24, 1.0, 0.2025, 0.9975, 0.24, 1.0, 0.2, 1.0, 0.54, 0.14, 0.58, 0.14, 0.5825, 0.1425, 0.54, 0.14, 0.5825, 0.1425, 0.5375, 0.1425, 0.2775, 0.0025, 0.2425, 0.0025, 0.24, 0.0, 0.2775, 0.0025, 0.24, 0.0, 0.28, 0.0, 0.58, 0.16, 0.54, 0.16, 0.5375, 0.1575, 0.58, 0.16, 0.5375, 0.1575, 0.5825, 0.1575, 0.0025, 0.0025, 0.0025, 0.9975, 0.0, 0.9975, 0.0025, 0.0025, 0.0, 0.9975, 0.0, 0.0025, 0.5, 0.9975, 0.5, 0.0025, 0.5025, 0.0025, 0.5, 0.9975, 0.5025, 0.0025, 0.5025, 0.9975, 0.4425, 0.0025, 0.4425, 0.9975, 0.44, 0.9975, 0.4425, 0.0025, 0.44, 0.9975, 0.44, 0.0025, 0.1, 0.0025, 0.1, 0.9975, 0.0975, 0.9975, 0.1, 0.0025, 0.0975, 0.9975, 0.0975, 0.0025, 0.2825, 0.0025, 0.2825, 0.9975, 0.28, 0.9975, 0.2825, 0.0025, 0.28, 0.9975, 0.28, 0.0025, 0.46, 0.0025, 0.46, 0.9975, 0.4575, 0.9975, 0.46, 0.0025, 0.4575, 0.9975, 0.4575, 0.0025, 0.2025, 0.0025, 0.2025, 0.9975, 0.2, 0.9975, 0.2025, 0.0025, 0.2, 0.9975, 0.2, 0.0025, 0.32, 0.0025, 0.32, 0.9975, 0.3175, 0.9975, 0.32, 0.0025, 0.3175, 0.9975, 0.3175, 0.0025, 0.3225, 0.0025, 0.3225, 0.9975, 0.32, 0.9975, 0.3225, 0.0025, 0.32, 0.9975, 0.32, 0.0025, 0.24, 0.0025, 0.24, 0.9975, 0.2375, 0.9975, 0.24, 0.0025, 0.2375, 0.9975, 0.2375, 0.0025, 0.4625, 0.0025, 0.4625, 0.9975, 0.46, 0.9975, 0.4625, 0.0025, 0.46, 0.9975, 0.46, 0.0025, 0.36, 0.0025, 0.36, 0.9975, 0.3575, 0.9975, 0.36, 0.0025, 0.3575, 0.9975, 0.3575, 0.0025, 0.1025, 0.0025, 0.1025, 0.9975, 0.1, 0.9975, 0.1025, 0.0025, 0.1, 0.9975, 0.1, 0.0025, 0.48, 0.0025, 0.48, 0.9975, 0.4775, 0.9975, 0.48, 0.0025, 0.4775, 0.9975, 0.4775, 0.0025, 0.4975, 0.9975, 0.4975, 0.0025, 0.5, 0.0025, 0.4975, 0.9975, 0.5, 0.0025, 0.5, 0.9975, 0.2, 0.0025, 0.2, 0.9975, 0.1975, 0.9975, 0.2, 0.0025, 0.1975, 0.9975, 0.1975, 0.0025, 0.3625, 0.0025, 0.3625, 0.9975, 0.36, 0.9975, 0.3625, 0.0025, 0.36, 0.9975, 0.36, 0.0025, 0.48, 0.9975, 0.48, 0.0025, 0.4825, 0.0025, 0.48, 0.9975, 0.4825, 0.0025, 0.4825, 0.9975, 0.2775, 0.9975, 0.2775, 0.0025, 0.28, 0.0025, 0.2775, 0.9975, 0.28, 0.0025, 0.28, 0.9975, 0.4, 0.0025, 0.4, 0.9975, 0.3975, 0.9975, 0.4, 0.0025, 0.3975, 0.9975, 0.3975, 0.0025, 0.4025, 0.0025, 0.4025, 0.9975, 0.4, 0.9975, 0.4025, 0.0025, 0.4, 0.9975, 0.4, 0.0025, 0.24, 0.9975, 0.24, 0.0025, 0.2425, 0.0025, 0.24, 0.9975, 0.2425, 0.0025, 0.2425, 0.9975, 0.5175, 0.9975, 0.5175, 0.0025, 0.52, 0.0025, 0.5175, 0.9975, 0.52, 0.0025, 0.52, 0.9975, 0.44, 0.0025, 0.44, 0.9975, 0.4375, 0.9975, 0.44, 0.0025, 0.4375, 0.9975, 0.4375, 0.0025, 0.5175, 0.9975, 0.5025, 0.9975, 0.5025, 0.0025, 0.5175, 0.9975, 0.5025, 0.0025, 0.5175, 0.0025, 0.5225, 0.0025, 0.5375, 0.0025, 0.5375, 0.0425, 0.5225, 0.0025, 0.5375, 0.0425, 0.5225, 0.04, 0.0025, 0.0025, 0.04, 0.0025, 0.04, 0.9975, 0.0025, 0.0025, 0.04, 0.9975, 0.0025, 0.9975, 0.5225, 0.04, 0.5375, 0.0425, 0.5375, 0.0575, 0.5225, 0.04, 0.5375, 0.0575, 0.5225, 0.06, 0.04, 0.0025, 0.06, 0.0025, 0.06, 0.9975, 0.04, 0.0025, 0.06, 0.9975, 0.04, 0.9975, 0.5225, 0.06, 0.5375, 0.0575, 0.5375, 0.0975, 0.5225, 0.06, 0.5375, 0.0975, 0.5225, 0.0975, 0.06, 0.0025, 0.0975, 0.0025, 0.0975, 0.9975, 0.06, 0.0025, 0.0975, 0.9975, 0.06, 0.9975, 0.4425, 0.0025, 0.4575, 0.0025, 0.4575, 0.9975, 0.4425, 0.0025, 0.4575, 0.9975, 0.4425, 0.9975, 0.2825, 0.0025, 0.3175, 0.0025, 0.3175, 0.9975, 0.2825, 0.0025, 0.3175, 0.9975, 0.2825, 0.9975, 0.2025, 0.0025, 0.2375, 0.0025, 0.2375, 0.9975, 0.2025, 0.0025, 0.2375, 0.9975, 0.2025, 0.9975, 0.5375, 0.0575, 0.5375, 0.0425, 0.5825, 0.0425, 0.5375, 0.0575, 0.5825, 0.0425, 0.5825, 0.0575, 0.5825, 0.0575, 0.5825, 0.0425, 0.5975, 0.04, 0.5825, 0.0575, 0.5975, 0.04, 0.5975, 0.06, 0.5825, 0.0575, 0.5975, 0.06, 0.5975, 0.0975, 0.5825, 0.0575, 0.5975, 0.0975, 0.5825, 0.0975, 0.3225, 0.0025, 0.3575, 0.0025, 0.3575, 0.9975, 0.3225, 0.0025, 0.3575, 0.9975, 0.3225, 0.9975, 0.4625, 0.0025, 0.4775, 0.0025, 0.4775, 0.9975, 0.4625, 0.0025, 0.4775, 0.9975, 0.4625, 0.9975, 0.1025, 0.0025, 0.14, 0.0025, 0.14, 0.9975, 0.1025, 0.0025, 0.14, 0.9975, 0.1025, 0.9975, 0.14, 0.0025, 0.16, 0.0025, 0.16, 0.9975, 0.14, 0.0025, 0.16, 0.9975, 0.14, 0.9975, 0.5825, 0.0025, 0.5975, 0.0025, 0.5975, 0.04, 0.5825, 0.0025, 0.5975, 0.04, 0.5825, 0.0425, 0.16, 0.0025, 0.1975, 0.0025, 0.1975, 0.9975, 0.16, 0.0025, 0.1975, 0.9975, 0.16, 0.9975, 0.4975, 0.9975, 0.4825, 0.9975, 0.4825, 0.0025, 0.4975, 0.9975, 0.4825, 0.0025, 0.4975, 0.0025, 0.3625, 0.0025, 0.3975, 0.0025, 0.3975, 0.9975, 0.3625, 0.0025, 0.3975, 0.9975, 0.3625, 0.9975, 0.2775, 0.9975, 0.2425, 0.9975, 0.2425, 0.0025, 0.2775, 0.9975, 0.2425, 0.0025, 0.2775, 0.0025, 0.4025, 0.0025, 0.4375, 0.0025, 0.4375, 0.9975, 0.4025, 0.0025, 0.4375, 0.9975, 0.4025, 0.9975, 0.5225, 0.1975, 0.5225, 0.16, 0.5375, 0.1575, 0.5225, 0.1975, 0.5375, 0.1575, 0.5375, 0.1975, 0.5225, 0.16, 0.5225, 0.14, 0.5375, 0.1425, 0.5225, 0.16, 0.5375, 0.1425, 0.5375, 0.1575, 0.5225, 0.14, 0.5225, 0.1025, 0.5375, 0.1025, 0.5225, 0.14, 0.5375, 0.1025, 0.5375, 0.1425, 0.5375, 0.1425, 0.5825, 0.1425, 0.5825, 0.1575, 0.5375, 0.1425, 0.5825, 0.1575, 0.5375, 0.1575, 0.5825, 0.1425, 0.5975, 0.14, 0.5975, 0.16, 0.5825, 0.1425, 0.5975, 0.16, 0.5825, 0.1575, 0.5825, 0.1425, 0.5825, 0.1025, 0.5975, 0.1025, 0.5825, 0.1425, 0.5975, 0.1025, 0.5975, 0.14, 0.5825, 0.1975, 0.5825, 0.1575, 0.5975, 0.16, 0.5825, 0.1975, 0.5975, 0.16, 0.5975, 0.1975])
me_beam.materials.append(mat_beam01)
me_beam.update()
me_beam.normals_split_custom_set([tuple(v) for v in zip(*[iter([-1.0, -6.869e-06, 3.6e-05, -0.7071, -0.7071, 2.127e-06, -0.5774, -0.5774, 0.5773, -1.0, -6.869e-06, 3.6e-05, -0.5774, -0.5774, 0.5773, -0.7071, 2.609e-05, 0.7071, -3.563e-05, -1.0, 2.244e-05, -1.019e-05, -0.7072, 0.707, -0.5774, -0.5774, 0.5773, -3.563e-05, -1.0, 2.244e-05, -0.5774, -0.5774, 0.5773, -0.7071, -0.7071, -1.47e-05, 1.073e-06, -1.878e-05, 1.0, -0.7071, 4.448e-06, 0.7071, -0.5774, -0.5774, 0.5773, 1.073e-06, -1.878e-05, 1.0, -0.5774, -0.5774, 0.5773, 1.444e-05, -0.7071, 0.7071, 5.846e-05, -3.05e-05, 1.0, -1.332e-05, -0.7071, 0.7071, 0.5774, -0.5774, 0.5773, 5.846e-05, -3.05e-05, 1.0, 0.5774, -0.5774, 0.5773, 0.7071, 8.719e-06, 0.7071, 1.705e-05, -1.0, 2.611e-05, 0.7071, -0.7071, 3.688e-07, 0.5774, -0.5774, 0.5773, 1.705e-05, -1.0, 2.611e-05, 0.5774, -0.5774, 0.5773, 6.203e-06, -0.7072, 0.707, 1.0, -5.557e-05, 3.439e-05, 0.7071, 2.146e-05, 0.7071, 0.5774, -0.5773, 0.5773, 1.0, -5.557e-05, 3.439e-05, 0.5774, -0.5773, 0.5773, 0.7071, -0.7071, -1.335e-05, 1.0, -6.661e-06, -3.688e-05, 0.7071, -0.7071, -2.224e-06, 0.5774, -0.5774, -0.5773, 1.0, -6.661e-06, -3.688e-05, 0.5774, -0.5774, -0.5773, 0.7071, 2.593e-05, -0.7071, 3.396e-05, -1.0, -1.654e-06, 1.623e-05, -0.7071, -0.7071, 0.5774, -0.5774, -0.5773, 3.396e-05, -1.0, -1.654e-06, 0.5774, -0.5774, -0.5773, 0.7071, -0.7071, 1.481e-05, 3.707e-05, -5.344e-05, -1.0, 0.7071, 4.109e-06, -0.7071, 0.5774, -0.5774, -0.5773, 3.707e-05, -5.344e-05, -1.0, 0.5774, -0.5774, -0.5773, 4.349e-06, -0.7071, -0.7071, 4.306e-06, -1.979e-05, -1.0, 3.967e-05, -0.7071, -0.7071, 0.4524, -0.7685, -0.4524, 4.306e-06, -1.979e-05, -1.0, 0.4524, -0.7685, -0.4524, 0.7071, -1.74e-05, -0.7071, 2.496e-05, -1.0, -1.095e-05, 0.7071, -0.7071, -9.421e-05, 0.4524, -0.7685, -0.4524, 2.496e-05, -1.0, -1.095e-05, 0.4524, -0.7685, -0.4524, -1.481e-05, -0.7071, -0.7071, 1.0, -2.673e-05, -2.187e-05, 0.7071, -2.241e-05, -0.7071, 0.4524, -0.7685, -0.4524, 1.0, -2.673e-05, -2.187e-05, 0.4524, -0.7685, -0.4524, 0.7071, -0.7071, -0.0001229, 2.277e-05, -2.495e-05, 1.0, 0.7071, -1.512e-05, 0.7071, 0.4524, -0.7685, 0.4524, 2.277e-05, -2.495e-05, 1.0, 0.4524, -0.7685, 0.4524, 4.867e-05, -0.7071, 0.7071, 1.0, -3.6e-05, 8.391e-06, 0.7071, -0.7071, 0.000156, 0.4524, -0.7685, 0.4524, 1.0, -3.6e-05, 8.391e-06, 0.4524, -0.7685, 0.4524, 0.7071, -2.435e-05, 0.7071, 1.802e-05, -1.0, 1.683e-05, -3.116e-06, -0.7071, 0.7071, 0.4524, -0.7685, 0.4524, 1.802e-05, -1.0, 1.683e-05, 0.4524, -0.7685, 0.4524, 0.7071, -0.7071, 8.608e-05, 5.934e-05, -3.059e-05, 1.0, -1.562e-05, -0.7071, 0.7071, 0.5774, -0.5774, 0.5773, 5.934e-05, -3.059e-05, 1.0, 0.5774, -0.5774, 0.5773, 0.7071, 8.272e-06, 0.7071, 2.943e-05, -1.0, 5.964e-05, 0.7071, -0.7071, 2.31e-07, 0.5774, -0.5774, 0.5773, 2.943e-05, -1.0, 5.964e-05, 0.5774, -0.5774, 0.5773, 1.184e-05, -0.7071, 0.7071, 1.0, -5.557e-05, 3.538e-05, 0.7071, 2.101e-05, 0.7071, 0.5774, -0.5774, 0.5773, 1.0, -5.557e-05, 3.538e-05, 0.5774, -0.5774, 0.5773, 0.7071, -0.7071, -1.353e-05, 1.0, -6.586e-06, -3.6e-05, 0.7071, -0.7071, -2.686e-06, 0.5774, -0.5774, -0.5773, 1.0, -6.586e-06, -3.6e-05, 0.5774, -0.5774, -0.5773, 0.7071, 2.609e-05, -0.7071, 3.563e-05, -1.0, -2.244e-05, 1.019e-05, -0.7072, -0.707, 0.5774, -0.5774, -0.5773, 3.563e-05, -1.0, -2.244e-05, 0.5774, -0.5774, -0.5773, 0.7071, -0.7071, 1.472e-05, -1.073e-06, -1.878e-05, -1.0, 0.7071, 4.448e-06, -0.7071, 0.5774, -0.5774, -0.5773, -1.073e-06, -1.878e-05, -1.0, 0.5774, -0.5774, -0.5773, -1.444e-05, -0.7071, -0.7071, -1.0, -2.368e-05, -1.252e-06, -0.7072, 1.189e-05, -0.707, -0.5774, -0.5773, -0.5774, -1.0, -2.368e-05, -1.252e-06, -0.5774, -0.5773, -0.5774, -0.7071, -0.7071, 1.58e-05, -2.304e-05, -6.795e-06, -1.0, 8.505e-06, -0.7071, -0.7071, -0.5774, -0.5773, -0.5774, -2.304e-05, -6.795e-06, -1.0, -0.5774, -0.5773, -0.5774, -0.7072, -8.047e-06, -0.707, -2.603e-05, -1.0, -4.238e-05, -0.7071, -0.7071, 1.191e-05, -0.5774, -0.5773, -0.5774, -2.603e-05, -1.0, -4.238e-05, -0.5774, -0.5773, -0.5774, 1.294e-05, -0.7071, -0.7071, -1.0, -6.825e-06, 3.694e-05, -0.7071, -0.7071, 1.676e-06, -0.5774, -0.5774, 0.5773, -1.0, -6.825e-06, 3.694e-05, -0.5774, -0.5774, 0.5773, -0.7071, 2.593e-05, 0.7071, -3.396e-05, -1.0, 1.654e-06, -1.623e-05, -0.7071, 0.7071, -0.5774, -0.5774, 0.5773, -3.396e-05, -1.0, 1.654e-06, -0.5774, -0.5774, 0.5773, -0.7071, -0.7071, -1.469e-05, -3.707e-05, -5.344e-05, 1.0, -0.7071, 4.109e-06, 0.7071, -0.5774, -0.5774, 0.5773, -3.707e-05, -5.344e-05, 1.0, -0.5774, -0.5774, 0.5773, -4.349e-06, -0.7071, 0.7071, -5.23e-05, -4.877e-05, 1.0, 4.783e-05, -0.7071, 0.7071, -0.4524, -0.7685, 0.4524, -1.52e-05, 8.821e-06, 1.0, -0.4524, -0.7685, 0.4525, -0.7071, -1.74e-05, 0.7071, -2.295e-05, -1.0, 6.422e-05, -0.7071, -0.7071, 0.000104, -0.4524, -0.7685, 0.4524, -2.295e-05, -1.0, 6.422e-05, -0.4524, -0.7685, 0.4524, 1.582e-05, -0.7071, 0.7071, -1.0, -2.673e-05, 2.187e-05, -0.7071, -2.241e-05, 0.7071, -0.4524, -0.7685, 0.4524, -1.0, -2.673e-05, 2.187e-05, -0.4524, -0.7685, 0.4524, -0.7071, -0.7071, 0.0001229, -2.277e-05, -2.495e-05, -1.0, -0.7071, -1.512e-05, -0.7071, -0.4524, -0.7685, -0.4524, -2.277e-05, -2.495e-05, -1.0, -0.4524, -0.7685, -0.4524, -4.87e-05, -0.7071, -0.7071, -1.0, -1.806e-05, -3.418e-05, -0.7071, -0.7071, -7.787e-05, -0.4524, -0.7686, -0.4524, -1.0, 4.917e-06, -1.387e-05, -0.4524, -0.7685, -0.4524, -0.7071, -2.435e-05, -0.7071, -1.802e-05, -1.0, -1.683e-05, 3.116e-06, -0.7071, -0.7071, -0.4524, -0.7685, -0.4524, -1.802e-05, -1.0, -1.683e-05, -0.4524, -0.7685, -0.4524, -0.7071, -0.7071, -8.608e-05, -1.0, -2.38e-05, -1.594e-06, -0.7071, 8.386e-06, -0.7071, -0.5774, -0.5773, -0.5774, -1.0, -2.38e-05, -1.594e-06, -0.5774, -0.5773, -0.5774, -0.7071, -0.7071, 1.574e-05, -2.302e-05, -6.884e-06, -1.0, 7.764e-06, -0.7071, -0.7071, -0.5774, -0.5773, -0.5774, -2.302e-05, -6.884e-06, -1.0, -0.5774, -0.5773, -0.5774, -0.7071, 1.474e-05, -0.7071, -1.238e-05, -1.0, -2.594e-05, -0.7071, -0.7071, 1.185e-05, -0.5774, -0.5773, -0.5774, -1.238e-05, -1.0, -2.594e-05, -0.5774, -0.5773, -0.5774, -1.054e-05, -0.7071, -0.7071, -1.0, 2.368e-05, 1.252e-06, -0.7072, -1.189e-05, 0.707, -0.5774, 0.5773, 0.5774, -1.0, 2.368e-05, 1.252e-06, -0.5774, 0.5773, 0.5774, -0.7071, 0.7071, -1.58e-05, -2.295e-05, 5.782e-06, 1.0, 8.389e-06, 0.7071, 0.7071, -0.5774, 0.5773, 0.5774, -2.295e-05, 5.782e-06, 1.0, -0.5774, 0.5773, 0.5774, -0.7072, 8.047e-06, 0.707, -2.582e-05, 1.0, 3.974e-05, -0.7071, 0.7071, -1.191e-05, -0.5774, 0.5773, 0.5774, -2.582e-05, 1.0, 3.974e-05, -0.5774, 0.5773, 0.5774, 1.276e-05, 0.7071, 0.7071, 4.917e-07, 2.529e-05, 1.0, 0.7071, -1.089e-05, 0.7071, 0.5774, 0.5773, 0.5774, 4.917e-07, 2.529e-05, 1.0, 0.5774, 0.5773, 0.5774, -2.679e-05, 0.7071, 0.7071, 1.0, 1.28e-05, 4.083e-05, 0.7071, 0.7071, -6.258e-07, 0.5774, 0.5773, 0.5774, 1.0, 1.28e-05, 4.083e-05, 0.5774, 0.5773, 0.5774, 0.7071, -3.058e-05, 0.7071, 2.174e-05, 1.0, 1.279e-05, 6.273e-06, 0.7071, 0.7071, 0.5774, 0.5773, 0.5774, 2.174e-05, 1.0, 1.279e-05, 0.5774, 0.5773, 0.5774, 0.7071, 0.7071, -2.763e-05, 1.0, 2.38e-05, -1.594e-06, 0.7071, -8.386e-06, -0.7071, 0.5774, 0.5773, -0.5774, 1.0, 2.38e-05, -1.594e-06, 0.5774, 0.5773, -0.5774, 0.7071, 0.7071, 1.636e-05, 2.223e-05, -2.876e-06, -1.0, -6.605e-06, 0.7071, -0.7071, 0.5774, 0.5773, -0.5774, 2.223e-05, -2.876e-06, -1.0, 0.5774, 0.5773, -0.5774, 0.7071, -1.474e-05, -0.7071, 1.29e-05, 1.0, -2.341e-05, 0.7071, 0.7071, 1.175e-05, 0.5774, 0.5773, -0.5774, 1.29e-05, 1.0, -2.341e-05, 0.5774, 0.5773, -0.5774, 1.082e-05, 0.7071, -0.7071, 2.272e-05, 2.706e-05, -1.0, 0.7071, 0.0001224, -0.7071, 0.4524, 0.7685, -0.4524, 2.272e-05, 2.706e-05, -1.0, 0.4524, 0.7685, -0.4524, 4.805e-05, 0.7071, -0.7071, 1.0, 1.72e-05, -3.296e-05, 0.7071, 0.7071, -7.892e-05, 0.4524, 0.7686, -0.4524, 1.0, -4.59e-06, -1.383e-05, 0.4524, 0.7685, -0.4524, 0.7071, 9.745e-05, -0.7071, 1.741e-05, 1.0, -1.766e-05, -5.025e-06, 0.7071, -0.7071, 0.4524, 0.7685, -0.4524, 1.741e-05, 1.0, -1.766e-05, 0.4524, 0.7685, -0.4524, 0.7071, 0.7071, -8.607e-05, 6.093e-06, 4.208e-05, 1.0, 3.52e-05, 0.7071, 0.7071, 0.4524, 0.7685, 0.4524, 6.093e-06, 4.208e-05, 1.0, 0.4524, 0.7685, 0.4524, 0.7071, 1.74e-05, 0.7071, 5.546e-05, 1.0, 0.0001128, 0.7071, 0.7071, 9.548e-05, 0.4524, 0.7685, 0.4524, 5.546e-05, 1.0, 0.0001128, 0.4524, 0.7685, 0.4524, -1.357e-05, 0.7071, 0.7071, 1.0, 2.691e-05, 2.183e-05, 0.7071, 2.241e-05, 0.7071, 0.4524, 0.7685, 0.4524, 1.0, 2.691e-05, 2.183e-05, 0.4524, 0.7685, 0.4524, 0.7071, 0.7071, 0.0001233, -1.788e-07, 2.21e-05, 1.0, 0.7071, -1.03e-05, 0.7071, 0.5774, 0.5773, 0.5774, -1.788e-07, 2.21e-05, 1.0, 0.5774, 0.5773, 0.5774, -2.539e-05, 0.7071, 0.7071, 1.0, 1.284e-05, 4.119e-05, 0.7071, 0.7071, -4.47e-07, 0.5774, 0.5773, 0.5774, 1.0, 1.284e-05, 4.119e-05, 0.5774, 0.5773, 0.5774, 0.7071, -3.037e-05, 0.7071, 2.19e-05, 1.0, 1.283e-05, 7.402e-06, 0.7071, 0.7071, 0.5774, 0.5773, 0.5774, 2.19e-05, 1.0, 1.283e-05, 0.5774, 0.5773, 0.5774, 0.7071, 0.7071, -2.758e-05, 1.0, 2.368e-05, -1.252e-06, 0.7072, -1.189e-05, -0.707, 0.5774, 0.5773, -0.5774, 1.0, 2.368e-05, -1.252e-06, 0.5774, 0.5773, -0.5774, 0.7071, 0.7071, 1.651e-05, 2.295e-05, 5.782e-06, -1.0, -8.389e-06, 0.7071, -0.7071, 0.5774, 0.5773, -0.5774, 2.295e-05, 5.782e-06, -1.0, 0.5774, 0.5773, -0.5774, 0.7072, 8.047e-06, -0.707, 2.643e-05, 1.0, -3.967e-05, 0.7071, 0.7071, 1.177e-05, 0.5774, 0.5773, -0.5774, 2.643e-05, 1.0, -3.967e-05, 0.5774, 0.5773, -0.5774, -1.276e-05, 0.7071, -0.7071, -1.0, 6.825e-06, -3.591e-05, -0.7071, 0.7071, -2.127e-06, -0.5774, 0.5774, -0.5773, -1.0, 6.825e-06, -3.591e-05, -0.5774, 0.5774, -0.5773, -0.7071, -2.609e-05, -0.7071, -3.584e-05, 1.0, -2.521e-05, -9.984e-06, 0.7072, -0.707, -0.5774, 0.5774, -0.5773, -3.584e-05, 1.0, -2.521e-05, -0.5774, 0.5774, -0.5773, -0.7071, 0.7071, 1.47e-05, 1.192e-06, 1.989e-05, -1.0, -0.7071, -4.414e-06, -0.7071, -0.5774, 0.5774, -0.5773, 1.192e-06, 1.989e-05, -1.0, -0.5774, 0.5774, -0.5773, 1.468e-05, 0.7071, -0.7071, -1.0, 2.38e-05, 1.594e-06, -0.7071, -8.386e-06, 0.7071, -0.5774, 0.5773, 0.5774, -1.0, 2.38e-05, 1.594e-06, -0.5774, 0.5773, 0.5774, -0.7071, 0.7071, -1.574e-05, -2.223e-05, -2.876e-06, 1.0, 6.605e-06, 0.7071, 0.7071, -0.5774, 0.5773, 0.5774, -2.223e-05, -2.876e-06, 1.0, -0.5774, 0.5773, 0.5774, -0.7071, -1.474e-05, 0.7071, -1.219e-05, 1.0, 2.344e-05, -0.7071, 0.7071, -1.185e-05, -0.5774, 0.5773, 0.5774, -1.219e-05, 1.0, 2.344e-05, -0.5774, 0.5773, 0.5774, -1.082e-05, 0.7071, 0.7071, -2.272e-05, 2.706e-05, 1.0, -0.7071, 0.0001224, 0.7071, -0.4524, 0.7685, 0.4524, -2.272e-05, 2.706e-05, 1.0, -0.4524, 0.7685, 0.4524, -4.805e-05, 0.7071, 0.7071, -1.0, 3.564e-05, 8.331e-06, -0.7071, 0.7071, 0.0001566, -0.4524, 0.7685, 0.4524, -1.0, 3.564e-05, 8.331e-06, -0.4524, 0.7685, 0.4524, -0.7071, 9.745e-05, 0.7071, -1.878e-06, 1.0, 5.096e-06, 5.025e-06, 0.7071, 0.7071, -0.4524, 0.7685, 0.4524, -3.818e-05, 1.0, -9.865e-06, -0.4524, 0.7685, 0.4524, -0.7071, 0.7071, 8.558e-05, -5.129e-05, 4.63e-05, -1.0, 4.694e-05, 0.7071, -0.7071, -0.4524, 0.7685, -0.4524, -1.52e-05, -8.821e-06, -1.0, -0.4524, 0.7685, -0.4525, -0.7071, 1.74e-05, -0.7071, -2.59e-05, 1.0, -9.738e-06, -0.7071, 0.7071, -9.548e-05, -0.4524, 0.7685, -0.4524, -2.59e-05, 1.0, -9.738e-06, -0.4524, 0.7685, -0.4524, 1.357e-05, 0.7071, -0.7071, -1.0, 2.691e-05, -2.183e-05, -0.7071, 2.241e-05, -0.7071, -0.4524, 0.7685, -0.4524, -1.0, 2.691e-05, -2.183e-05, -0.4524, 0.7685, -0.4524, -0.7071, 0.7071, -0.0001233, -1.0, 6.884e-06, -3.675e-05, -0.7071, 0.7071, -1.676e-06, -0.5774, 0.5774, -0.5773, -1.0, 6.884e-06, -3.675e-05, -0.5774, 0.5774, -0.5773, -0.7071, -2.593e-05, -0.7071, -3.597e-05, 1.0, -2.514e-05, 2.427e-05, 0.7071, -0.7071, -0.5774, 0.5774, -0.5773, -3.597e-05, 1.0, -2.514e-05, -0.5774, 0.5774, -0.5773, -0.7071, 0.7071, 1.469e-05, -3.682e-05, 5.466e-05, -1.0, -0.7071, -4.023e-06, -0.7071, -0.5774, 0.5774, -0.5773, -3.682e-05, 5.466e-05, -1.0, -0.5774, 0.5774, -0.5773, -4.26e-06, 0.7071, -0.7071, -1.0, -6.869e-06, 3.6e-05, -1.0, -2.38e-05, -1.594e-06, -0.7071, -0.7071, 1.574e-05, -1.0, -6.869e-06, 3.6e-05, -0.7071, -0.7071, 1.574e-05, -0.7071, -0.7071, 2.127e-06, -0.7071, -0.7071, -1.47e-05, -0.7071, -0.7071, 1.185e-05, -1.238e-05, -1.0, -2.594e-05, -0.7071, -0.7071, -1.47e-05, -1.238e-05, -1.0, -2.594e-05, -3.563e-05, -1.0, 2.244e-05, -3.563e-05, -1.0, 2.244e-05, -1.835e-05, -1.0, 2.59e-05, 1.838e-05, -0.7071, 0.7071, -3.563e-05, -1.0, 2.244e-05, 1.838e-05, -0.7071, 0.7071, -1.019e-05, -0.7072, 0.707, 1.444e-05, -0.7071, 0.7071, -1.829e-05, -0.7071, 0.7071, -1.826e-05, -2.563e-05, 1.0, 1.444e-05, -0.7071, 0.7071, -1.826e-05, -2.563e-05, 1.0, 1.073e-06, -1.878e-05, 1.0, -2.331e-05, -1.0, -4.488e-05, -1.238e-05, -1.0, -2.594e-05, -1.054e-05, -0.7071, -0.7071, -2.331e-05, -1.0, -4.488e-05, -1.054e-05, -0.7071, -0.7071, 2.936e-05, -0.7071, -0.7071, -4.87e-05, -0.7071, -0.7071, 7.764e-06, -0.7071, -0.7071, -2.302e-05, -6.884e-06, -1.0, -4.87e-05, -0.7071, -0.7071, -2.302e-05, -6.884e-06, -1.0, -2.277e-05, -2.495e-05, -1.0, -1.835e-05, -1.0, 2.59e-05, -1.835e-05, -1.0, 9.179e-06, 1.836e-05, -0.7071, 0.7071, -1.835e-05, -1.0, 2.59e-05, 1.836e-05, -0.7071, 0.7071, 1.838e-05, -0.7071, 0.7071, -1.829e-05, -0.7071, 0.7071, -1.834e-05, -0.7071, 0.7071, 1.835e-05, -2.53e-05, 1.0, -1.829e-05, -0.7071, 0.7071, 1.835e-05, -2.53e-05, 1.0, -1.826e-05, -2.563e-05, 1.0, -1.835e-05, -1.0, 9.179e-06, 1.705e-05, -1.0, 2.611e-05, 6.203e-06, -0.7072, 0.707, -1.835e-05, -1.0, 9.179e-06, 6.203e-06, -0.7072, 0.707, 1.836e-05, -0.7071, 0.7071, -1.834e-05, -0.7071, 0.7071, -1.332e-05, -0.7071, 0.7071, 5.846e-05, -3.05e-05, 1.0, -1.834e-05, -0.7071, 0.7071, 5.846e-05, -3.05e-05, 1.0, 1.835e-05, -2.53e-05, 1.0, 1.705e-05, -1.0, 2.611e-05, 3.396e-05, -1.0, -1.654e-06, 0.7071, -0.7071, 1.481e-05, 1.705e-05, -1.0, 2.611e-05, 0.7071, -0.7071, 1.481e-05, 0.7071, -0.7071, 3.688e-07, 0.7071, -0.7071, -1.335e-05, 0.7071, -0.7071, -2.224e-06, 1.0, -6.661e-06, -3.688e-05, 0.7071, -0.7071, -1.335e-05, 1.0, -6.661e-06, -3.688e-05, 1.0, -5.557e-05, 3.439e-05, 3.396e-05, -1.0, -1.654e-06, 9.596e-06, -1.0, -3.499e-05, 1.076e-06, -0.7071, -0.7071, 3.396e-05, -1.0, -1.654e-06, 1.076e-06, -0.7071, -0.7071, 1.623e-05, -0.7071, -0.7071, 4.349e-06, -0.7071, -0.7071, 3.967e-05, -0.7071, -0.7071, 4.306e-06, -1.979e-05, -1.0, 4.349e-06, -0.7071, -0.7071, 4.306e-06, -1.979e-05, -1.0, 3.707e-05, -5.344e-05, -1.0, 2.229e-05, -1.0, 3.263e-05, 2.943e-05, -1.0, 5.964e-05, 1.184e-05, -0.7071, 0.7071, 2.229e-05, -1.0, 3.263e-05, 1.184e-05, -0.7071, 0.7071, -3.029e-05, -0.7071, 0.7071, 4.867e-05, -0.7071, 0.7071, -1.562e-05, -0.7071, 0.7071, 5.934e-05, -3.059e-05, 1.0, 4.867e-05, -0.7071, 0.7071, 5.934e-05, -3.059e-05, 1.0, 2.277e-05, -2.495e-05, 1.0, 2.943e-05, -1.0, 5.964e-05, 3.563e-05, -1.0, -2.244e-05, 0.7071, -0.7071, 1.472e-05, 2.943e-05, -1.0, 5.964e-05, 0.7071, -0.7071, 1.472e-05, 0.7071, -0.7071, 2.31e-07, 0.7071, -0.7071, -1.353e-05, 0.7071, -0.7071, -2.686e-06, 1.0, -6.586e-06, -3.6e-05, 0.7071, -0.7071, -1.353e-05, 1.0, -6.586e-06, -3.6e-05, 1.0, -5.557e-05, 3.538e-05, 3.563e-05, -1.0, -2.244e-05, 1.835e-05, -1.0, -2.59e-05, -1.838e-05, -0.7071, -0.7071, 3.563e-05, -1.0, -2.244e-05, -1.838e-05, -0.7071, -0.7071, 1.019e-05, -0.7072, -0.707, -1.444e-05, -0.7071, -0.7071, 1.829e-05, -0.7071, -0.7071, 1.826e-05, -2.563e-05, -1.0, -1.444e-05, -0.7071, -0.7071, 1.826e-05, -2.563e-05, -1.0, -1.073e-06, -1.878e-05, -1.0, 1.835e-05, -1.0, -2.59e-05, 1.783e-05, -1.0, -4.083e-05, 1.778e-05, -0.7071, -0.7071, 1.835e-05, -1.0, -2.59e-05, 1.778e-05, -0.7071, -0.7071, -1.838e-05, -0.7071, -0.7071, 1.829e-05, -0.7071, -0.7071, 1.789e-05, -0.7071, -0.7071, -1.835e-05, -2.53e-05, -1.0, 1.829e-05, -0.7071, -0.7071, -1.835e-05, -2.53e-05, -1.0, 1.826e-05, -2.563e-05, -1.0, -2.603e-05, -1.0, -4.238e-05, -3.396e-05, -1.0, 1.654e-06, -0.7071, -0.7071, -1.469e-05, -2.603e-05, -1.0, -4.238e-05, -0.7071, -0.7071, -1.469e-05, -0.7071, -0.7071, 1.191e-05, -0.7071, -0.7071, 1.58e-05, -0.7071, -0.7071, 1.676e-06, -1.0, -6.825e-06, 3.694e-05, -0.7071, -0.7071, 1.58e-05, -1.0, -6.825e-06, 3.694e-05, -1.0, -2.368e-05, -1.252e-06, -3.396e-05, -1.0, 1.654e-06, -2.295e-05, -1.0, 6.422e-05, 1.582e-05, -0.7071, 0.7071, -3.396e-05, -1.0, 1.654e-06, 1.582e-05, -0.7071, 0.7071, -1.623e-05, -0.7071, 0.7071, -4.349e-06, -0.7071, 0.7071, -9.045e-06, -0.7071, 0.7071, -2.166e-06, -1.156e-05, 1.0, -4.349e-06, -0.7071, 0.7071, -2.166e-06, -1.156e-05, 1.0, -3.707e-05, -5.344e-05, 1.0, 1.783e-05, -1.0, -4.083e-05, -2.603e-05, -1.0, -4.238e-05, 1.294e-05, -0.7071, -0.7071, 1.783e-05, -1.0, -4.083e-05, 1.294e-05, -0.7071, -0.7071, 1.778e-05, -0.7071, -0.7071, 1.789e-05, -0.7071, -0.7071, 8.505e-06, -0.7071, -0.7071, -2.304e-05, -6.795e-06, -1.0, 1.789e-05, -0.7071, -0.7071, -2.304e-05, -6.795e-06, -1.0, -1.835e-05, -2.53e-05, -1.0, 1.156e-05, -1.0, -2.24e-05, 1.195e-05, -1.0, 9.596e-06, 0.7071, -0.7071, 8.971e-05, 1.156e-05, -1.0, -2.24e-05, 0.7071, -0.7071, 8.971e-05, 0.7071, -0.7071, -0.0001025, 0.7071, -0.7071, -0.0001229, 0.7071, -0.7071, 0.000156, 1.0, -3.6e-05, 8.391e-06, 0.7071, -0.7071, -0.0001229, 1.0, -3.6e-05, 8.391e-06, 1.0, -2.673e-05, -2.187e-05, -2.295e-05, -1.0, 6.422e-05, -1.195e-05, -1.0, -9.596e-06, -0.7071, -0.7071, -8.971e-05, -2.295e-05, -1.0, 6.422e-05, -0.7071, -0.7071, -8.971e-05, -0.7071, -0.7071, 0.000104, -0.7071, -0.7071, 0.0001229, -0.7071, -0.7071, -0.0001405, -1.0, -2.486e-05, -2.036e-06, -0.7071, -0.7071, 0.0001229, -1.0, -2.486e-05, -2.036e-06, -1.0, -2.673e-05, 2.187e-05, -2.582e-05, 1.0, 3.974e-05, -3.597e-05, 1.0, -2.514e-05, -0.7071, 0.7071, 1.469e-05, -2.582e-05, 1.0, 3.974e-05, -0.7071, 0.7071, 1.469e-05, -0.7071, 0.7071, -1.191e-05, -0.7071, 0.7071, -1.58e-05, -0.7071, 0.7071, -1.676e-06, -1.0, 6.884e-06, -3.675e-05, -0.7071, 0.7071, -1.58e-05, -1.0, 6.884e-06, -3.675e-05, -1.0, 2.368e-05, 1.252e-06, -2.295e-05, 5.782e-06, 1.0, -1.835e-05, 2.53e-05, 1.0, 1.789e-05, 0.7071, 0.7071, -2.295e-05, 5.782e-06, 1.0, 1.789e-05, 0.7071, 0.7071, 8.389e-06, 0.7071, 0.7071, 1.276e-05, 0.7071, 0.7071, 1.778e-05, 0.7071, 0.7071, 1.783e-05, 1.0, 4.068e-05, 1.276e-05, 0.7071, 0.7071, 1.783e-05, 1.0, 4.068e-05, -2.582e-05, 1.0, 3.974e-05, -2.258e-06, 3.064e-05, -1.0, -3.682e-05, 5.466e-05, -1.0, -4.26e-06, 0.7071, -0.7071, -2.258e-06, 3.064e-05, -1.0, -4.26e-06, 0.7071, -0.7071, -8.985e-06, 0.7071, -0.7071, -9.847e-07, 0.7071, -0.7071, 2.427e-05, 0.7071, -0.7071, -3.597e-05, 1.0, -2.514e-05, -9.847e-07, 0.7071, -0.7071, -3.597e-05, 1.0, -2.514e-05, -9.671e-06, 1.0, -1.179e-05, -1.835e-05, 2.53e-05, 1.0, -1.819e-05, 3.88e-05, 1.0, -1.815e-05, 0.7071, 0.7071, -1.835e-05, 2.53e-05, 1.0, -1.815e-05, 0.7071, 0.7071, 1.789e-05, 0.7071, 0.7071, 1.778e-05, 0.7071, 0.7071, 1.812e-05, 0.7071, 0.7071, 1.835e-05, 1.0, 2.59e-05, 1.778e-05, 0.7071, 0.7071, 1.835e-05, 1.0, 2.59e-05, 1.783e-05, 1.0, 4.068e-05, -1.819e-05, 3.88e-05, 1.0, 4.917e-07, 2.529e-05, 1.0, -2.679e-05, 0.7071, 0.7071, -1.819e-05, 3.88e-05, 1.0, -2.679e-05, 0.7071, 0.7071, -1.815e-05, 0.7071, 0.7071, 1.812e-05, 0.7071, 0.7071, 6.273e-06, 0.7071, 0.7071, 2.174e-05, 1.0, 1.279e-05, 1.812e-05, 0.7071, 0.7071, 2.174e-05, 1.0, 1.279e-05, 1.835e-05, 1.0, 2.59e-05, 1.0, 1.28e-05, 4.083e-05, 1.0, 2.38e-05, -1.594e-06, 0.7071, 0.7071, 1.636e-05, 1.0, 1.28e-05, 4.083e-05, 0.7071, 0.7071, 1.636e-05, 0.7071, 0.7071, -6.258e-07, 0.7071, 0.7071, -2.763e-05, 0.7071, 0.7071, 1.175e-05, 1.29e-05, 1.0, -2.341e-05, 0.7071, 0.7071, -2.763e-05, 1.29e-05, 1.0, -2.341e-05, 2.174e-05, 1.0, 1.279e-05, 2.223e-05, -2.876e-06, -1.0, 2.272e-05, 2.706e-05, -1.0, 4.805e-05, 0.7071, -0.7071, 2.223e-05, -2.876e-06, -1.0, 4.805e-05, 0.7071, -0.7071, -6.605e-06, 0.7071, -0.7071, 1.082e-05, 0.7071, -0.7071, -2.941e-05, 0.7071, -0.7071, 2.351e-05, 1.0, -5.034e-05, 1.082e-05, 0.7071, -0.7071, 2.351e-05, 1.0, -5.034e-05, 1.29e-05, 1.0, -2.341e-05, 6.093e-06, 4.208e-05, 1.0, -1.788e-07, 2.21e-05, 1.0, -2.539e-05, 0.7071, 0.7071, 6.093e-06, 4.208e-05, 1.0, -2.539e-05, 0.7071, 0.7071, 3.52e-05, 0.7071, 0.7071, 9.124e-07, 0.7071, 0.7071, 7.402e-06, 0.7071, 0.7071, 2.19e-05, 1.0, 1.283e-05, 9.124e-07, 0.7071, 0.7071, 2.19e-05, 1.0, 1.283e-05, 9.656e-06, 1.0, 0.0001556, 1.0, 1.284e-05, 4.119e-05, 1.0, 2.368e-05, -1.252e-06, 0.7071, 0.7071, 1.651e-05, 1.0, 1.284e-05, 4.119e-05, 0.7071, 0.7071, 1.651e-05, 0.7071, 0.7071, -4.47e-07, 0.7071, 0.7071, -2.758e-05, 0.7071, 0.7071, 1.177e-05, 2.643e-05, 1.0, -3.967e-05, 0.7071, 0.7071, -2.758e-05, 2.643e-05, 1.0, -3.967e-05, 2.19e-05, 1.0, 1.283e-05, 2.295e-05, 5.782e-06, -1.0, 1.835e-05, 2.53e-05, -1.0, -1.789e-05, 0.7071, -0.7071, 2.295e-05, 5.782e-06, -1.0, -1.789e-05, 0.7071, -0.7071, -8.389e-06, 0.7071, -0.7071, -1.276e-05, 0.7071, -0.7071, -1.778e-05, 0.7071, -0.7071, -1.783e-05, 1.0, -4.068e-05, -1.276e-05, 0.7071, -0.7071, -1.783e-05, 1.0, -4.068e-05, 2.643e-05, 1.0, -3.967e-05, 1.835e-05, 2.53e-05, -1.0, -1.826e-05, 2.566e-05, -1.0, -1.829e-05, 0.7071, -0.7071, 1.835e-05, 2.53e-05, -1.0, -1.829e-05, 0.7071, -0.7071, -1.789e-05, 0.7071, -0.7071, -1.778e-05, 0.7071, -0.7071, 1.838e-05, 0.7071, -0.7071, -1.835e-05, 1.0, -2.59e-05, -1.778e-05, 0.7071, -0.7071, -1.835e-05, 1.0, -2.59e-05, -1.783e-05, 1.0, -4.068e-05, -1.0, 6.825e-06, -3.591e-05, -1.0, 2.38e-05, 1.594e-06, -0.7071, 0.7071, -1.574e-05, -1.0, 6.825e-06, -3.591e-05, -0.7071, 0.7071, -1.574e-05, -0.7071, 0.7071, -2.127e-06, -0.7071, 0.7071, 1.47e-05, -0.7071, 0.7071, -1.185e-05, -1.219e-05, 1.0, 2.344e-05, -0.7071, 0.7071, 1.47e-05, -1.219e-05, 1.0, 2.344e-05, -3.584e-05, 1.0, -2.521e-05, -2.223e-05, -2.876e-06, 1.0, -2.272e-05, 2.706e-05, 1.0, -4.805e-05, 0.7071, 0.7071, -2.223e-05, -2.876e-06, 1.0, -4.805e-05, 0.7071, 0.7071, 6.605e-06, 0.7071, 0.7071, -1.082e-05, 0.7071, 0.7071, 2.941e-05, 0.7071, 0.7071, -2.351e-05, 1.0, 5.034e-05, -1.082e-05, 0.7071, 0.7071, -2.351e-05, 1.0, 5.034e-05, -1.219e-05, 1.0, 2.344e-05, -1.826e-05, 2.566e-05, -1.0, 1.192e-06, 1.989e-05, -1.0, 1.468e-05, 0.7071, -0.7071, -1.826e-05, 2.566e-05, -1.0, 1.468e-05, 0.7071, -0.7071, -1.829e-05, 0.7071, -0.7071, 1.838e-05, 0.7071, -0.7071, -9.984e-06, 0.7072, -0.707, -3.584e-05, 1.0, -2.521e-05, 1.838e-05, 0.7071, -0.7071, -3.584e-05, 1.0, -2.521e-05, -1.835e-05, 1.0, -2.59e-05, 1.0, 2.414e-05, -2.036e-06, 1.0, 2.691e-05, 2.183e-05, 0.7071, 0.7071, 0.0001233, 1.0, 2.414e-05, -2.036e-06, 0.7071, 0.7071, 0.0001233, 0.7071, 0.7071, -0.0001404, 0.7071, 0.7071, -8.967e-05, 0.7071, 0.7071, 0.0001024, 1.186e-05, 1.0, 8.816e-05, 0.7071, 0.7071, -8.967e-05, 1.186e-05, 1.0, 8.816e-05, 1.15e-05, 1.0, -9.537e-06, -1.0, 3.564e-05, 8.331e-06, -1.0, 2.691e-05, -2.183e-05, -0.7071, 0.7071, -0.0001233, -1.0, 3.564e-05, 8.331e-06, -0.7071, 0.7071, -0.0001233, -0.7071, 0.7071, 0.0001566, -0.7071, 0.7071, 8.558e-05, -0.7071, 0.7071, -0.0001024, -1.186e-05, 1.0, -2.243e-05, -0.7071, 0.7071, 8.558e-05, -1.186e-05, 1.0, -2.243e-05, -3.818e-05, 1.0, -9.865e-06, 1.073e-06, -1.878e-05, 1.0, -2.295e-05, 5.782e-06, 1.0, -0.7072, 8.047e-06, 0.707, 1.073e-06, -1.878e-05, 1.0, -0.7072, 8.047e-06, 0.707, -0.7071, 4.448e-06, 0.7071, -0.7071, 2.609e-05, 0.7071, -0.7072, -1.189e-05, 0.707, -1.0, 2.368e-05, 1.252e-06, -0.7071, 2.609e-05, 0.7071, -1.0, 2.368e-05, 1.252e-06, -1.0, -6.869e-06, 3.6e-05, 1.0, -5.557e-05, 3.439e-05, 1.0, 1.28e-05, 4.083e-05, 0.7071, -3.058e-05, 0.7071, 1.0, -5.557e-05, 3.439e-05, 0.7071, -3.058e-05, 0.7071, 0.7071, 2.146e-05, 0.7071, 0.7071, 8.719e-06, 0.7071, 0.7071, -1.089e-05, 0.7071, 4.917e-07, 2.529e-05, 1.0, 0.7071, 8.719e-06, 0.7071, 4.917e-07, 2.529e-05, 1.0, 5.846e-05, -3.05e-05, 1.0, 3.707e-05, -5.344e-05, -1.0, 2.223e-05, -2.876e-06, -1.0, 0.7071, -1.474e-05, -0.7071, 3.707e-05, -5.344e-05, -1.0, 0.7071, -1.474e-05, -0.7071, 0.7071, 4.109e-06, -0.7071, 0.7071, 2.593e-05, -0.7071, 0.7071, -8.386e-06, -0.7071, 1.0, 2.38e-05, -1.594e-06, 0.7071, 2.593e-05, -0.7071, 1.0, 2.38e-05, -1.594e-06, 1.0, -6.661e-06, -3.688e-05, 1.0, -2.673e-05, -2.187e-05, 1.0, -4.59e-06, -1.383e-05, 0.7071, 9.745e-05, -0.7071, 1.0, -2.673e-05, -2.187e-05, 0.7071, 9.745e-05, -0.7071, 0.7071, -2.241e-05, -0.7071, 0.7071, -1.74e-05, -0.7071, 0.7071, 0.0001224, -0.7071, 2.272e-05, 2.706e-05, -1.0, 0.7071, -1.74e-05, -0.7071, 2.272e-05, 2.706e-05, -1.0, 4.306e-06, -1.979e-05, -1.0, 2.277e-05, -2.495e-05, 1.0, 6.093e-06, 4.208e-05, 1.0, 0.7071, 1.74e-05, 0.7071, 2.277e-05, -2.495e-05, 1.0, 0.7071, 1.74e-05, 0.7071, 0.7071, -1.512e-05, 0.7071, 0.7071, -2.435e-05, 0.7071, 0.7071, 2.241e-05, 0.7071, 1.0, 2.691e-05, 2.183e-05, 0.7071, -2.435e-05, 0.7071, 1.0, 2.691e-05, 2.183e-05, 1.0, -3.6e-05, 8.391e-06, 1.0, -5.557e-05, 3.538e-05, 1.0, 1.284e-05, 4.119e-05, 0.7071, -3.037e-05, 0.7071, 1.0, -5.557e-05, 3.538e-05, 0.7071, -3.037e-05, 0.7071, 0.7071, 2.101e-05, 0.7071, 0.7071, 8.272e-06, 0.7071, 0.7071, -1.03e-05, 0.7071, -1.788e-07, 2.21e-05, 1.0, 0.7071, 8.272e-06, 0.7071, -1.788e-07, 2.21e-05, 1.0, 5.934e-05, -3.059e-05, 1.0, -1.073e-06, -1.878e-05, -1.0, 2.295e-05, 5.782e-06, -1.0, 0.7072, 8.047e-06, -0.707, -1.073e-06, -1.878e-05, -1.0, 0.7072, 8.047e-06, -0.707, 0.7071, 4.448e-06, -0.7071, 0.7071, 2.609e-05, -0.7071, 0.7072, -1.189e-05, -0.707, 1.0, 2.368e-05, -1.252e-06, 0.7071, 2.609e-05, -0.7071, 1.0, 2.368e-05, -1.252e-06, 1.0, -6.586e-06, -3.6e-05, -1.0, -2.368e-05, -1.252e-06, -1.0, 6.825e-06, -3.591e-05, -0.7071, -2.609e-05, -0.7071, -1.0, -2.368e-05, -1.252e-06, -0.7071, -2.609e-05, -0.7071, -0.7072, 1.189e-05, -0.707, -0.7072, -8.047e-06, -0.707, -0.7071, -4.414e-06, -0.7071, 1.192e-06, 1.989e-05, -1.0, -0.7072, -8.047e-06, -0.707, 1.192e-06, 1.989e-05, -1.0, -2.304e-05, -6.795e-06, -1.0, -3.707e-05, -5.344e-05, 1.0, -2.223e-05, -2.876e-06, 1.0, -0.7071, -1.474e-05, 0.7071, -3.707e-05, -5.344e-05, 1.0, -0.7071, -1.474e-05, 0.7071, -0.7071, 4.109e-06, 0.7071, -0.7071, 2.593e-05, 0.7071, -0.7071, -8.386e-06, 0.7071, -1.0, 2.38e-05, 1.594e-06, -0.7071, 2.593e-05, 0.7071, -1.0, 2.38e-05, 1.594e-06, -1.0, -6.825e-06, 3.694e-05, -1.0, -2.673e-05, 2.187e-05, -1.0, 3.564e-05, 8.331e-06, -0.7071, 9.745e-05, 0.7071, -1.0, -2.673e-05, 2.187e-05, -0.7071, 9.745e-05, 0.7071, -0.7071, -2.241e-05, 0.7071, -0.7071, -1.74e-05, 0.7071, -0.7071, 0.0001224, 0.7071, -2.272e-05, 2.706e-05, 1.0, -0.7071, -1.74e-05, 0.7071, -2.272e-05, 2.706e-05, 1.0, -1.52e-05, 8.821e-06, 1.0, -2.277e-05, -2.495e-05, -1.0, -1.52e-05, -8.821e-06, -1.0, -0.7071, 1.74e-05, -0.7071, -2.277e-05, -2.495e-05, -1.0, -0.7071, 1.74e-05, -0.7071, -0.7071, -1.512e-05, -0.7071, -0.7071, -2.435e-05, -0.7071, -0.7071, 2.241e-05, -0.7071, -1.0, 2.691e-05, -2.183e-05, -0.7071, -2.435e-05, -0.7071, -1.0, 2.691e-05, -2.183e-05, -1.0, 4.917e-06, -1.387e-05, -1.0, -2.38e-05, -1.594e-06, -1.0, 6.884e-06, -3.675e-05, -0.7071, -2.593e-05, -0.7071, -1.0, -2.38e-05, -1.594e-06, -0.7071, -2.593e-05, -0.7071, -0.7071, 8.386e-06, -0.7071, -0.7071, 1.474e-05, -0.7071, -0.7071, -4.023e-06, -0.7071, -3.682e-05, 5.466e-05, -1.0, -0.7071, 1.474e-05, -0.7071, -3.682e-05, 5.466e-05, -1.0, -2.302e-05, -6.884e-06, -1.0, -1.0, 0.0, 0.0, -1.0, 0.0, 0.0, -1.0, 0.0, 0.0, -1.0, 0.0, 0.0, -1.0, 0.0, 0.0, -1.0, 0.0, 0.0, 0.0, -1.0, 0.0, 0.0, -1.0, 0.0, 0.0, -1.0, 0.0, 0.0, -1.0, -5.298e-06, 0.0, -1.0, -5.298e-06, 0.0, -1.0, -5.298e-06, 0.0, 0.0, 1.0, 0.0, 0.0, 1.0, 0.0, 0.0, 1.0, 0.0, 0.0, 1.0, 0.0, 0.0, 1.0, 0.0, 0.0, 1.0, 0.0, -1.0, 0.0, 0.0, -1.0, 0.0, 0.0, -1.0, 0.0, 0.0, -1.0, -1.987e-06, 0.0, -1.0, -1.987e-06, 0.0, -1.0, -1.987e-06, 0.0, 0.0, 1.0, 0.0, 0.0, 1.0, 0.0, 0.0, 1.0, 0.0, 0.0, 1.0, 0.0, 0.0, 1.0, 0.0, 0.0, 1.0, 0.0, -1.0, -3.974e-06, 0.0, -1.0, -3.974e-06, 0.0, -1.0, -3.974e-06, 0.0, -1.0, 0.0, 0.0, -1.0, 0.0, 0.0, -1.0, 0.0, 0.0, 0.0, 1.0, 0.0, 0.0, 1.0, 0.0, 0.0, 1.0, 0.0, 0.0, 1.0, 0.0, 0.0, 1.0, 0.0, 0.0, 1.0, 1.0, 0.0, 0.0, 1.0, 0.0, 0.0, 1.0, 0.0, 0.0, 1.0, 0.0, 0.0, 1.0, 0.0, 0.0, 1.0, 0.0, 0.0, 0.0, 0.0, -1.0, 0.0, 0.0, -1.0, 0.0, 0.0, -1.0, 0.0, 0.0, -1.0, 0.0, 0.0, -1.0, 0.0, 0.0, -1.0, 1.0, 0.0, 0.0, 1.0, 0.0, 0.0, 1.0, 0.0, 0.0, 1.0, 0.0, 0.0, 1.0, 0.0, 0.0, 1.0, 0.0, 0.0, 0.0, -1.0, 0.0, 0.0, -1.0, 0.0, 0.0, -1.0, 0.0, 0.0, -1.0, 0.0, 0.0, -1.0, 0.0, 0.0, -1.0, 0.0, 0.0, -1.0, 2.649e-06, 0.0, -1.0, 2.649e-06, 0.0, -1.0, 2.649e-06, 0.0, -1.0, 0.0, 0.0, -1.0, 0.0, 0.0, -1.0, 0.0, 0.0, -1.0, 4.239e-06, 0.0, -1.0, 4.239e-06, 0.0, -1.0, 4.239e-06, 0.0, -1.0, 0.0, 0.0, -1.0, 0.0, 0.0, -1.0, 0.0, 0.0, 0.0, 1.0, 0.0, 0.0, 1.0, 0.0, 0.0, 1.0, 0.0, 0.0, 1.0, 0.0, 0.0, 1.0, 0.0, 0.0, 1.0, 1.0, 0.0, 0.0, 1.0, 0.0, 0.0, 1.0, 0.0, 0.0, 1.0, 0.0, 0.0, 1.0, 0.0, 0.0, 1.0, 0.0, 0.0, 0.0, 0.0, -1.0, 0.0, 0.0, -1.0, 0.0, 0.0, -1.0, 0.0, 0.0, -1.0, 0.0, 0.0, -1.0, 0.0, 0.0, -1.0, 0.0, 0.0, -1.0, 0.0, 0.0, -1.0, 0.0, 0.0, -1.0, 0.0, 0.0, -1.0, 0.0, 0.0, -1.0, 0.0, 0.0, -1.0, 0.0, -1.0, 0.0, 0.0, -1.0, 0.0, 0.0, -1.0, 0.0, 0.0, -1.0, 4.967e-06, 0.0, -1.0, 4.967e-06, 0.0, -1.0, 4.967e-06, 0.0, 0.0, -1.0, 0.0, 0.0, -1.0, 0.0, 0.0, -1.0, 0.0, 0.0, -1.0, 0.0, 0.0, -1.0, 0.0, 0.0, -1.0, -1.0, 0.0, 0.0, -1.0, 0.0, 0.0, -1.0, 0.0, 0.0, -1.0, 0.0, 0.0, -1.0, 0.0, 0.0, -1.0, 0.0, 0.0, 0.0, 0.0, 1.0, 0.0, 0.0, 1.0, 0.0, 0.0, 1.0, 0.0, 0.0, 1.0, 0.0, 0.0, 1.0, 0.0, 0.0, 1.0, -1.0, 0.0, 0.0, -1.0, 0.0, 0.0, -1.0, 0.0, 0.0, -1.0, 0.0, 0.0, -1.0, 0.0, 0.0, -1.0, 0.0, 0.0, 0.0, 0.0, -1.0, 0.0, 0.0, -1.0, 0.0, 0.0, -1.0, 0.0, 0.0, -1.0, 0.0, 0.0, -1.0, 0.0, 0.0, -1.0, 0.0, 1.0, -5.298e-06, 0.0, 1.0, -5.298e-06, 0.0, 1.0, -5.298e-06, 0.0, 1.0, 0.0, 0.0, 1.0, 0.0, 0.0, 1.0, 0.0, 0.0, 1.0, -1.987e-06, 0.0, 1.0, -1.987e-06, 0.0, 1.0, -1.987e-06, 0.0, 1.0, 0.0, 0.0, 1.0, 0.0, 0.0, 1.0, 0.0, 0.0, 1.0, 0.0, 0.0, 1.0, 0.0, 0.0, 1.0, 0.0, 0.0, 1.0, -3.974e-06, 0.0, 1.0, -3.974e-06, 0.0, 1.0, -3.974e-06, 0.0, 1.0, 0.0, 0.0, 1.0, 0.0, 0.0, 1.0, 0.0, 0.0, 1.0, 0.0, 0.0, 1.0, 0.0, 0.0, 1.0, 0.0, 0.0, 1.0, 0.0, 0.0, 1.0, 0.0, 0.0, 1.0, 0.0, 0.0, 1.0, 2.649e-06, 0.0, 1.0, 2.649e-06, 0.0, 1.0, 2.649e-06, 0.0, 1.0, 0.0, 0.0, 1.0, 0.0, 0.0, 1.0, 0.0, 0.0, 1.0, 4.239e-06, 0.0, 1.0, 4.239e-06, 0.0, 1.0, 4.239e-06, 0.0, 1.0, 4.967e-06, 0.0, 1.0, 4.967e-06, 0.0, 1.0, 4.967e-06, 0.0, 1.0, 0.0, 0.0, 1.0, 0.0, 0.0, 1.0, 0.0])] * 3)])

# ---- objects
ob_beam01 = bpy.data.objects.new('Beam01', me_beam)

# ---- transforms, parenting, visibility, modifiers, constraints
ob_beam01.location = (0.0, 0.0, 0.0)
ob_beam01.rotation_mode = 'QUATERNION'
ob_beam01.rotation_quaternion = (1.0, 0.0, 0.0, 0.0)

# ---- collection membership
col_collection.objects.link(ob_beam01)

# ---- scene / render settings (as saved in the file)
scene.frame_start = 1; scene.frame_end = 250; scene.frame_set(1)
scene.render.engine = 'BLENDER_EEVEE_NEXT'
bpy.context.view_layer.update()

# ---- added for rendering (the .blend has no active camera and no usable light): camera, sun
cam_auto = bpy.data.cameras.new('AutoCamera')
cam_auto.lens = 50.0
cam_auto.sensor_width = 36.0
cam_auto.clip_end = 1000.0
ob_auto_camera = bpy.data.objects.new('AutoCamera', cam_auto)
scene.collection.objects.link(ob_auto_camera)
ob_auto_camera.location = (9.32781, -11.1934, 7.46224)
ob_auto_camera.rotation_euler = (1.09748, -7.21219e-08, 0.694738)
scene.camera = ob_auto_camera
light_auto_sun = bpy.data.lights.new('AutoSun', 'SUN')
light_auto_sun.energy = 3.0
light_auto_sun.angle = 0.0523599
ob_auto_sun = bpy.data.objects.new('AutoSun', light_auto_sun)
scene.collection.objects.link(ob_auto_sun)
ob_auto_sun.rotation_euler = (0.872665, 0.174533, 0.523599)
bpy.context.view_layer.update()
